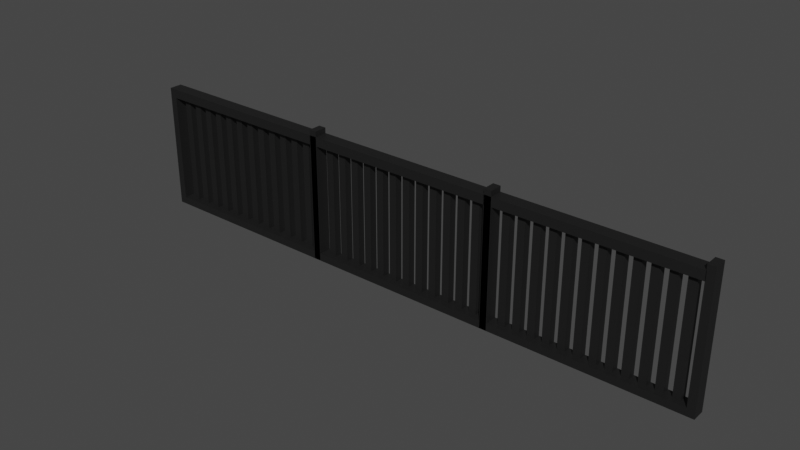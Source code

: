 # Source: Fence.blend  (saved by Blender 2.82.7; exported with 4.5.12 LTS)
import bpy
from mathutils import Matrix  # noqa: F401  (used for matrix-valued properties, if any)

bpy.ops.wm.read_factory_settings(use_empty=True)
scene = bpy.context.scene
scene.name = 'Scene'

# ---- collections
col_collection = bpy.data.collections.new('Collection'); scene.collection.children.link(col_collection)

# ---- materials (node trees are filled in below, after node groups)
mat_material_001 = bpy.data.materials.new('Material.001')
mat_material_001.use_transparent_shadow = False
mat_material_002 = bpy.data.materials.new('Material.002')
mat_material_002.use_transparent_shadow = False
mat_material_003 = bpy.data.materials.new('Material.003')
mat_material_003.use_transparent_shadow = False

# ---- material node trees
mat_material_001.use_nodes = True; mat_material_001.node_tree.nodes.clear()
_N = mat_material_001.node_tree.nodes; _L = mat_material_001.node_tree.links
n0 = _N.new('ShaderNodeOutputMaterial'); n0.name = 'Material Output'; n0.location = (300, 300)
n1 = _N.new('ShaderNodeBsdfPrincipled'); n1.name = 'Principled BSDF'; n1.location = (10, 300)
n1.distribution = 'GGX'
n1.subsurface_method = 'BURLEY'
n1.inputs[0].default_value = (0.01739, 0.01739, 0.01739, 1.0)
n1.inputs[1].default_value = 0.35
n1.inputs[3].default_value = 1.45
n1.inputs[27].default_value = (0.0, 0.0, 0.0, 1.0)
n1.inputs[28].default_value = 1.0
_L.new(n1.outputs[0], n0.inputs[0])
n0.is_active_output = True
mat_material_002.use_nodes = True; mat_material_002.node_tree.nodes.clear()
_N = mat_material_002.node_tree.nodes; _L = mat_material_002.node_tree.links
n0 = _N.new('ShaderNodeOutputMaterial'); n0.name = 'Material Output'; n0.location = (300, 300)
n1 = _N.new('ShaderNodeBsdfPrincipled'); n1.name = 'Principled BSDF'; n1.location = (10, 300)
n1.distribution = 'GGX'
n1.subsurface_method = 'BURLEY'
n1.inputs[0].default_value = (0.01739, 0.01739, 0.01739, 1.0)
n1.inputs[1].default_value = 0.35
n1.inputs[3].default_value = 1.45
n1.inputs[27].default_value = (0.0, 0.0, 0.0, 1.0)
n1.inputs[28].default_value = 1.0
_L.new(n1.outputs[0], n0.inputs[0])
n0.is_active_output = True
mat_material_003.use_nodes = True; mat_material_003.node_tree.nodes.clear()
_N = mat_material_003.node_tree.nodes; _L = mat_material_003.node_tree.links
n0 = _N.new('ShaderNodeOutputMaterial'); n0.name = 'Material Output'; n0.location = (300, 300)
n1 = _N.new('ShaderNodeBsdfPrincipled'); n1.name = 'Principled BSDF'; n1.location = (10, 300)
n1.distribution = 'GGX'
n1.subsurface_method = 'BURLEY'
n1.inputs[0].default_value = (0.01739, 0.01739, 0.01739, 1.0)
n1.inputs[1].default_value = 0.35
n1.inputs[3].default_value = 1.45
n1.inputs[27].default_value = (0.0, 0.0, 0.0, 1.0)
n1.inputs[28].default_value = 1.0
_L.new(n1.outputs[0], n0.inputs[0])
n0.is_active_output = True

# ---- world
world_world = bpy.data.worlds.new('World'); scene.world = world_world
world_world.use_nodes = True; world_world.node_tree.nodes.clear()
_N = world_world.node_tree.nodes; _L = world_world.node_tree.links
n0 = _N.new('ShaderNodeOutputWorld'); n0.name = 'World Output'; n0.location = (300, 300)
n1 = _N.new('ShaderNodeBackground'); n1.name = 'Background'; n1.location = (10, 300)
n1.inputs[0].default_value = (0.05088, 0.05088, 0.05088, 1.0)
_L.new(n1.outputs[0], n0.inputs[0])
n0.is_active_output = True
world_world.color = (0.05088, 0.05088, 0.05088)
world_world.use_sun_shadow = False
world_world.sun_shadow_jitter_overblur = 0.0

# ---- meshes
me_cube_001 = bpy.data.meshes.new('Cube.001')
me_cube_001.from_pydata([(-1.0, -1.0, -1.0), (-1.0, -1.0, 1.0), (-1.0, 1.0, -1.0), (-1.0, 1.0, 1.0), (1.0, -1.0, -1.0), (1.0, -1.0, 1.0), (1.0, 1.0, -1.0), (1.0, 1.0, 1.0), (0.9259, 1.0, -1.0), (0.8519, 1.0, -1.0), (0.7778, 1.0, -1.0), (0.7037, 1.0, -1.0), (0.6296, 1.0, -1.0), (0.5556, 1.0, -1.0), (0.4815, 1.0, -1.0), (0.4074, 1.0, -1.0), (0.3333, 1.0, -1.0), (0.2593, 1.0, -1.0), (0.1852, 1.0, -1.0), (0.1111, 1.0, -1.0), (0.03704, 1.0, -1.0), (-0.03704, 1.0, -1.0), (-0.1111, 1.0, -1.0), (-0.1852, 1.0, -1.0), (-0.2593, 1.0, -1.0), (-0.3333, 1.0, -1.0), (-0.4074, 1.0, -1.0), (-0.4815, 1.0, -1.0), (-0.5556, 1.0, -1.0), (-0.6296, 1.0, -1.0), (-0.7037, 1.0, -1.0), (-0.7778, 1.0, -1.0), (-0.8519, 1.0, -1.0), (-0.9259, 1.0, -1.0), (-0.9259, 1.0, 1.0), (-0.8519, 1.0, 1.0), (-0.7778, 1.0, 1.0), (-0.7037, 1.0, 1.0), (-0.6296, 1.0, 1.0), (-0.5556, 1.0, 1.0), (-0.4815, 1.0, 1.0), (-0.4074, 1.0, 1.0), (-0.3333, 1.0, 1.0), (-0.2593, 1.0, 1.0), (-0.1852, 1.0, 1.0), (-0.1111, 1.0, 1.0), (-0.03704, 1.0, 1.0), (0.03704, 1.0, 1.0), (0.1111, 1.0, 1.0), (0.1852, 1.0, 1.0), (0.2593, 1.0, 1.0), (0.3333, 1.0, 1.0), (0.4074, 1.0, 1.0), (0.4815, 1.0, 1.0), (0.5556, 1.0, 1.0), (0.6296, 1.0, 1.0), (0.7037, 1.0, 1.0), (0.7778, 1.0, 1.0), (0.8519, 1.0, 1.0), (0.9259, 1.0, 1.0), (-0.9259, -1.0, -1.0), (-0.8519, -1.0, -1.0), (-0.7778, -1.0, -1.0), (-0.7037, -1.0, -1.0), (-0.6296, -1.0, -1.0), (-0.5556, -1.0, -1.0), (-0.4815, -1.0, -1.0), (-0.4074, -1.0, -1.0), (-0.3333, -1.0, -1.0), (-0.2593, -1.0, -1.0), (-0.1852, -1.0, -1.0), (-0.1111, -1.0, -1.0), (-0.03704, -1.0, -1.0), (0.03704, -1.0, -1.0), (0.1111, -1.0, -1.0), (0.1852, -1.0, -1.0), (0.2593, -1.0, -1.0), (0.3333, -1.0, -1.0), (0.4074, -1.0, -1.0), (0.4815, -1.0, -1.0), (0.5556, -1.0, -1.0), (0.6296, -1.0, -1.0), (0.7037, -1.0, -1.0), (0.7778, -1.0, -1.0), (0.8519, -1.0, -1.0), (0.9259, -1.0, -1.0), (0.9259, -1.0, 1.0), (0.8519, -1.0, 1.0), (0.7778, -1.0, 1.0), (0.7037, -1.0, 1.0), (0.6296, -1.0, 1.0), (0.5556, -1.0, 1.0), (0.4815, -1.0, 1.0), (0.4074, -1.0, 1.0), (0.3333, -1.0, 1.0), (0.2593, -1.0, 1.0), (0.1852, -1.0, 1.0), (0.1111, -1.0, 1.0), (0.03704, -1.0, 1.0), (-0.03704, -1.0, 1.0), (-0.1111, -1.0, 1.0), (-0.1852, -1.0, 1.0), (-0.2593, -1.0, 1.0), (-0.3333, -1.0, 1.0), (-0.4074, -1.0, 1.0), (-0.4815, -1.0, 1.0), (-0.5556, -1.0, 1.0), (-0.6296, -1.0, 1.0), (-0.7037, -1.0, 1.0), (-0.7778, -1.0, 1.0), (-0.8519, -1.0, 1.0), (-0.9259, -1.0, 1.0), (-1.0, -1.0, 30.39), (-1.0, 1.0, 30.39), (0.9259, 1.0, 30.39), (1.0, 1.0, 30.39), (1.0, -1.0, 30.39), (-0.9259, -1.0, 30.39), (-0.9259, 1.0, 30.39), (-0.8519, 1.0, 30.39), (-0.7778, 1.0, 30.39), (-0.7037, 1.0, 30.39), (-0.6296, 1.0, 30.39), (-0.5556, 1.0, 30.39), (-0.4815, 1.0, 30.39), (-0.4074, 1.0, 30.39), (-0.3333, 1.0, 30.39), (-0.2593, 1.0, 30.39), (-0.1852, 1.0, 30.39), (-0.1111, 1.0, 30.39), (-0.03704, 1.0, 30.39), (0.03704, 1.0, 30.39), (0.1111, 1.0, 30.39), (0.1852, 1.0, 30.39), (0.2593, 1.0, 30.39), (0.3333, 1.0, 30.39), (0.4074, 1.0, 30.39), (0.4815, 1.0, 30.39), (0.5556, 1.0, 30.39), (0.6296, 1.0, 30.39), (0.7037, 1.0, 30.39), (0.7778, 1.0, 30.39), (0.8519, 1.0, 30.39), (0.9259, -1.0, 30.39), (0.8519, -1.0, 30.39), (0.7778, -1.0, 30.39), (0.7037, -1.0, 30.39), (0.6296, -1.0, 30.39), (0.5556, -1.0, 30.39), (0.4815, -1.0, 30.39), (0.4074, -1.0, 30.39), (0.3333, -1.0, 30.39), (0.2593, -1.0, 30.39), (0.1852, -1.0, 30.39), (0.1111, -1.0, 30.39), (0.03704, -1.0, 30.39), (-0.03704, -1.0, 30.39), (-0.1111, -1.0, 30.39), (-0.1852, -1.0, 30.39), (-0.2593, -1.0, 30.39), (-0.3333, -1.0, 30.39), (-0.4074, -1.0, 30.39), (-0.4815, -1.0, 30.39), (-0.5556, -1.0, 30.39), (-0.6296, -1.0, 30.39), (-0.7037, -1.0, 30.39), (-0.7778, -1.0, 30.39), (-0.8519, -1.0, 30.39), (-1.0, -1.0, 32.83), (-1.0, 1.0, 32.83), (-0.9259, -1.0, 32.83), (-0.9259, 1.0, 32.83), (0.9295, 1.0, 30.39), (0.9295, -1.0, 30.39), (0.9295, 1.0, 32.83), (0.9295, -1.0, 32.83), (0.9259, 1.0, 34.26), (1.0, 1.0, 34.26), (1.0, -1.0, 34.26), (0.9259, -1.0, 34.26), (-1.0, -2.433, -1.0), (-1.0, -2.433, 1.0), (1.0, -2.433, 1.0), (1.0, -2.433, -1.0), (0.9259, -2.433, -1.0), (-0.9259, -2.433, 1.0), (-0.9259, -2.433, -1.0), (-0.8519, -2.433, -1.0), (-0.7778, -2.433, -1.0), (-0.7037, -2.433, -1.0), (-0.6296, -2.433, -1.0), (-0.5556, -2.433, -1.0), (-0.4815, -2.433, -1.0), (-0.4074, -2.433, -1.0), (-0.3333, -2.433, -1.0), (-0.2593, -2.433, -1.0), (-0.1852, -2.433, -1.0), (-0.1111, -2.433, -1.0), (-0.03704, -2.433, -1.0), (0.03704, -2.433, -1.0), (0.1111, -2.433, -1.0), (0.1852, -2.433, -1.0), (0.2593, -2.433, -1.0), (0.3333, -2.433, -1.0), (0.4074, -2.433, -1.0), (0.4815, -2.433, -1.0), (0.5556, -2.433, -1.0), (0.6296, -2.433, -1.0), (0.7037, -2.433, -1.0), (0.7778, -2.433, -1.0), (0.8519, -2.433, -1.0), (0.9259, -2.433, 1.0), (0.8519, -2.433, 1.0), (0.7778, -2.433, 1.0), (0.7037, -2.433, 1.0), (0.6296, -2.433, 1.0), (0.5556, -2.433, 1.0), (0.4815, -2.433, 1.0), (0.4074, -2.433, 1.0), (0.3333, -2.433, 1.0), (0.2593, -2.433, 1.0), (0.1852, -2.433, 1.0), (0.1111, -2.433, 1.0), (0.03704, -2.433, 1.0), (-0.03704, -2.433, 1.0), (-0.1111, -2.433, 1.0), (-0.1852, -2.433, 1.0), (-0.2593, -2.433, 1.0), (-0.3333, -2.433, 1.0), (-0.4074, -2.433, 1.0), (-0.4815, -2.433, 1.0), (-0.5556, -2.433, 1.0), (-0.6296, -2.433, 1.0), (-0.7037, -2.433, 1.0), (-0.7778, -2.433, 1.0), (-0.8519, -2.433, 1.0), (-0.9259, -2.433, 30.39), (-1.0, -2.433, 30.39), (1.0, -2.433, 30.39), (0.9259, -2.433, 30.39), (-0.9259, -2.433, 32.83), (-1.0, -2.433, 32.83), (0.9295, -2.433, 32.83), (0.9295, -2.433, 30.39), (1.0, -2.433, 34.26), (0.9259, -2.433, 34.26)], [], [(0, 1, 3, 2), (8, 59, 7, 6), (6, 7, 5, 4), (170, 168, 241, 240), (8, 6, 4, 85), (5, 7, 115, 116), (109, 36, 120, 166), (59, 58, 87, 86), (56, 55, 139, 140), (57, 56, 89, 88), (108, 107, 164, 165), (55, 54, 91, 90), (37, 108, 165, 121), (53, 52, 93, 92), (107, 38, 122, 164), (51, 50, 95, 94), (54, 53, 137, 138), (49, 48, 97, 96), (106, 105, 162, 163), (47, 46, 99, 98), (39, 106, 163, 123), (45, 44, 101, 100), (7, 59, 114, 115), (43, 42, 103, 102), (105, 40, 124, 162), (41, 40, 105, 104), (52, 51, 135, 136), (39, 38, 107, 106), (104, 103, 160, 161), (37, 36, 109, 108), (41, 104, 161, 125), (35, 34, 111, 110), (2, 33, 60, 0), (33, 32, 61, 60), (32, 31, 62, 61), (31, 30, 63, 62), (30, 29, 64, 63), (29, 28, 65, 64), (28, 27, 66, 65), (27, 26, 67, 66), (26, 25, 68, 67), (25, 24, 69, 68), (24, 23, 70, 69), (23, 22, 71, 70), (22, 21, 72, 71), (21, 20, 73, 72), (20, 19, 74, 73), (19, 18, 75, 74), (18, 17, 76, 75), (17, 16, 77, 76), (16, 15, 78, 77), (15, 14, 79, 78), (14, 13, 80, 79), (13, 12, 81, 80), (12, 11, 82, 81), (11, 10, 83, 82), (10, 9, 84, 83), (9, 8, 85, 84), (92, 93, 218, 217), (65, 66, 192, 191), (91, 92, 217, 216), (143, 86, 211, 239), (64, 65, 191, 190), (90, 91, 216, 215), (112, 1, 181, 237), (63, 64, 190, 189), (89, 90, 215, 214), (111, 117, 236, 185), (62, 63, 189, 188), (88, 89, 214, 213), (116, 178, 244, 238), (61, 62, 188, 187), (87, 88, 213, 212), (179, 143, 239, 245), (60, 61, 187, 186), (86, 87, 212, 211), (0, 60, 186, 180), (84, 85, 184, 210), (110, 111, 185, 235), (85, 4, 183, 184), (83, 84, 210, 209), (178, 179, 245, 244), (109, 110, 235, 234), (4, 5, 182, 183), (2, 3, 34, 33), (33, 34, 35, 32), (32, 35, 36, 31), (31, 36, 37, 30), (30, 37, 38, 29), (29, 38, 39, 28), (28, 39, 40, 27), (27, 40, 41, 26), (26, 41, 42, 25), (25, 42, 43, 24), (24, 43, 44, 23), (23, 44, 45, 22), (22, 45, 46, 21), (21, 46, 47, 20), (20, 47, 48, 19), (19, 48, 49, 18), (18, 49, 50, 17), (17, 50, 51, 16), (16, 51, 52, 15), (15, 52, 53, 14), (14, 53, 54, 13), (13, 54, 55, 12), (12, 55, 56, 11), (11, 56, 57, 10), (10, 57, 58, 9), (9, 58, 59, 8), (113, 112, 168, 169), (115, 114, 176, 177), (142, 141, 145, 144), (140, 139, 147, 146), (138, 137, 149, 148), (136, 135, 151, 150), (134, 133, 153, 152), (132, 131, 155, 154), (130, 129, 157, 156), (128, 127, 159, 158), (126, 125, 161, 160), (124, 123, 163, 162), (122, 121, 165, 164), (120, 119, 167, 166), (35, 110, 167, 119), (110, 109, 166, 167), (58, 57, 141, 142), (111, 34, 118, 117), (5, 116, 238, 182), (59, 86, 143, 114), (82, 83, 209, 208), (34, 3, 113, 118), (87, 58, 142, 144), (57, 88, 145, 141), (88, 87, 144, 145), (36, 35, 119, 120), (89, 56, 140, 146), (55, 90, 147, 139), (90, 89, 146, 147), (38, 37, 121, 122), (91, 54, 138, 148), (53, 92, 149, 137), (92, 91, 148, 149), (40, 39, 123, 124), (93, 52, 136, 150), (51, 94, 151, 135), (94, 93, 150, 151), (42, 41, 125, 126), (95, 50, 134, 152), (49, 96, 153, 133), (96, 95, 152, 153), (44, 43, 127, 128), (97, 48, 132, 154), (47, 98, 155, 131), (98, 97, 154, 155), (46, 45, 129, 130), (99, 46, 130, 156), (45, 100, 157, 129), (100, 99, 156, 157), (48, 47, 131, 132), (101, 44, 128, 158), (43, 102, 159, 127), (102, 101, 158, 159), (50, 49, 133, 134), (103, 42, 126, 160), (3, 1, 112, 113), (171, 169, 168, 170), (117, 118, 172, 173), (108, 109, 234, 233), (118, 113, 169, 171), (173, 172, 174, 175), (81, 82, 208, 207), (171, 170, 175, 174), (118, 171, 174, 172), (177, 176, 179, 178), (114, 143, 179, 176), (107, 108, 233, 232), (116, 115, 177, 178), (186, 185, 181, 180), (183, 182, 211, 184), (184, 211, 212, 210), (210, 212, 213, 209), (209, 213, 214, 208), (208, 214, 215, 207), (207, 215, 216, 206), (206, 216, 217, 205), (205, 217, 218, 204), (204, 218, 219, 203), (203, 219, 220, 202), (202, 220, 221, 201), (201, 221, 222, 200), (200, 222, 223, 199), (199, 223, 224, 198), (198, 224, 225, 197), (197, 225, 226, 196), (196, 226, 227, 195), (195, 227, 228, 194), (194, 228, 229, 193), (193, 229, 230, 192), (192, 230, 231, 191), (191, 231, 232, 190), (190, 232, 233, 189), (189, 233, 234, 188), (188, 234, 235, 187), (187, 235, 185, 186), (181, 185, 236, 237), (211, 182, 238, 239), (237, 236, 240, 241), (240, 236, 243, 242), (239, 238, 244, 245), (66, 67, 193, 192), (93, 94, 219, 218), (67, 68, 194, 193), (94, 95, 220, 219), (68, 69, 195, 194), (95, 96, 221, 220), (168, 112, 237, 241), (69, 70, 196, 195), (96, 97, 222, 221), (70, 71, 197, 196), (97, 98, 223, 222), (71, 72, 198, 197), (98, 99, 224, 223), (72, 73, 199, 198), (99, 100, 225, 224), (73, 74, 200, 199), (100, 101, 226, 225), (74, 75, 201, 200), (1, 0, 180, 181), (101, 102, 227, 226), (75, 76, 202, 201), (102, 103, 228, 227), (173, 175, 242, 243), (76, 77, 203, 202), (103, 104, 229, 228), (77, 78, 204, 203), (104, 105, 230, 229), (117, 173, 243, 236), (78, 79, 205, 204), (105, 106, 231, 230), (175, 170, 240, 242), (79, 80, 206, 205), (106, 107, 232, 231), (80, 81, 207, 206)])
_uv = me_cube_001.uv_layers.new(name='UVMap')
_uv.uv.foreach_set('vector', [0.375, 0.0, 0.625, 0.0, 0.625, 0.25, 0.375, 0.25, 0.375, 0.4907, 0.625, 0.4907, 0.625, 0.5, 0.375, 0.5, 0.375, 0.5, 0.625, 0.5, 0.625, 0.75, 0.375, 0.75, 0.8657, 0.75, 0.875, 0.75, 0.875, 0.75, 0.8657, 0.75, 0.3657, 0.5, 0.375, 0.5, 0.375, 0.75, 0.3657, 0.75, 0.625, 0.75, 0.625, 0.5, 0.625, 0.5, 0.625, 0.75, 0.8472, 0.75, 0.8472, 0.5, 0.8472, 0.5, 0.8472, 0.75, 0.6343, 0.5, 0.6435, 0.5, 0.6435, 0.75, 0.6343, 0.75, 0.625, 0.463, 0.625, 0.4537, 0.625, 0.4537, 0.625, 0.463, 0.6528, 0.5, 0.662, 0.5, 0.662, 0.75, 0.6528, 0.75, 0.625, 0.963, 0.625, 0.9537, 0.625, 0.9537, 0.625, 0.963, 0.6713, 0.5, 0.6806, 0.5, 0.6806, 0.75, 0.6713, 0.75, 0.838, 0.5, 0.838, 0.75, 0.838, 0.75, 0.838, 0.5, 0.6898, 0.5, 0.6991, 0.5, 0.6991, 0.75, 0.6898, 0.75, 0.8287, 0.75, 0.8287, 0.5, 0.8287, 0.5, 0.8287, 0.75, 0.7083, 0.5, 0.7176, 0.5, 0.7176, 0.75, 0.7083, 0.75, 0.625, 0.4444, 0.625, 0.4352, 0.625, 0.4352, 0.625, 0.4444, 0.7269, 0.5, 0.7361, 0.5, 0.7361, 0.75, 0.7269, 0.75, 0.625, 0.9444, 0.625, 0.9352, 0.625, 0.9352, 0.625, 0.9444, 0.7454, 0.5, 0.7546, 0.5, 0.7546, 0.75, 0.7454, 0.75, 0.8194, 0.5, 0.8194, 0.75, 0.8194, 0.75, 0.8194, 0.5, 0.7639, 0.5, 0.7731, 0.5, 0.7731, 0.75, 0.7639, 0.75, 0.625, 0.5, 0.625, 0.4907, 0.625, 0.4907, 0.625, 0.5, 0.7824, 0.5, 0.7917, 0.5, 0.7917, 0.75, 0.7824, 0.75, 0.8102, 0.75, 0.8102, 0.5, 0.8102, 0.5, 0.8102, 0.75, 0.8009, 0.5, 0.8102, 0.5, 0.8102, 0.75, 0.8009, 0.75, 0.625, 0.4259, 0.625, 0.4167, 0.625, 0.4167, 0.625, 0.4259, 0.8194, 0.5, 0.8287, 0.5, 0.8287, 0.75, 0.8194, 0.75, 0.625, 0.9259, 0.625, 0.9167, 0.625, 0.9167, 0.625, 0.9259, 0.838, 0.5, 0.8472, 0.5, 0.8472, 0.75, 0.838, 0.75, 0.8009, 0.5, 0.8009, 0.75, 0.8009, 0.75, 0.8009, 0.5, 0.8565, 0.5, 0.8657, 0.5, 0.8657, 0.75, 0.8565, 0.75, 0.125, 0.5, 0.1343, 0.5, 0.1343, 0.75, 0.125, 0.75, 0.1343, 0.5, 0.1435, 0.5, 0.1435, 0.75, 0.1343, 0.75, 0.1435, 0.5, 0.1528, 0.5, 0.1528, 0.75, 0.1435, 0.75, 0.1528, 0.5, 0.162, 0.5, 0.162, 0.75, 0.1528, 0.75, 0.162, 0.5, 0.1713, 0.5, 0.1713, 0.75, 0.162, 0.75, 0.1713, 0.5, 0.1806, 0.5, 0.1806, 0.75, 0.1713, 0.75, 0.1806, 0.5, 0.1898, 0.5, 0.1898, 0.75, 0.1806, 0.75, 0.1898, 0.5, 0.1991, 0.5, 0.1991, 0.75, 0.1898, 0.75, 0.1991, 0.5, 0.2083, 0.5, 0.2083, 0.75, 0.1991, 0.75, 0.2083, 0.5, 0.2176, 0.5, 0.2176, 0.75, 0.2083, 0.75, 0.2176, 0.5, 0.2269, 0.5, 0.2269, 0.75, 0.2176, 0.75, 0.2269, 0.5, 0.2361, 0.5, 0.2361, 0.75, 0.2269, 0.75, 0.2361, 0.5, 0.2454, 0.5, 0.2454, 0.75, 0.2361, 0.75, 0.2454, 0.5, 0.2546, 0.5, 0.2546, 0.75, 0.2454, 0.75, 0.2546, 0.5, 0.2639, 0.5, 0.2639, 0.75, 0.2546, 0.75, 0.2639, 0.5, 0.2731, 0.5, 0.2731, 0.75, 0.2639, 0.75, 0.2731, 0.5, 0.2824, 0.5, 0.2824, 0.75, 0.2731, 0.75, 0.2824, 0.5, 0.2917, 0.5, 0.2917, 0.75, 0.2824, 0.75, 0.2917, 0.5, 0.3009, 0.5, 0.3009, 0.75, 0.2917, 0.75, 0.3009, 0.5, 0.3102, 0.5, 0.3102, 0.75, 0.3009, 0.75, 0.3102, 0.5, 0.3194, 0.5, 0.3194, 0.75, 0.3102, 0.75, 0.3194, 0.5, 0.3287, 0.5, 0.3287, 0.75, 0.3194, 0.75, 0.3287, 0.5, 0.338, 0.5, 0.338, 0.75, 0.3287, 0.75, 0.338, 0.5, 0.3472, 0.5, 0.3472, 0.75, 0.338, 0.75, 0.3472, 0.5, 0.3565, 0.5, 0.3565, 0.75, 0.3472, 0.75, 0.3565, 0.5, 0.3657, 0.5, 0.3657, 0.75, 0.3565, 0.75, 0.6898, 0.75, 0.6991, 0.75, 0.6991, 0.75, 0.6898, 0.75, 0.1806, 0.75, 0.1898, 0.75, 0.1898, 0.75, 0.1806, 0.75, 0.625, 0.8056, 0.625, 0.8148, 0.625, 0.8148, 0.625, 0.8056, 0.6343, 0.75, 0.6343, 0.75, 0.6343, 0.75, 0.6343, 0.75, 0.1713, 0.75, 0.1806, 0.75, 0.1806, 0.75, 0.1713, 0.75, 0.6713, 0.75, 0.6806, 0.75, 0.6806, 0.75, 0.6713, 0.75, 0.625, 0.0, 0.625, 0.0, 0.625, 0.0, 0.625, 0.0, 0.162, 0.75, 0.1713, 0.75, 0.1713, 0.75, 0.162, 0.75, 0.625, 0.787, 0.625, 0.7963, 0.625, 0.7963, 0.625, 0.787, 0.8657, 0.75, 0.8657, 0.75, 0.8657, 0.75, 0.8657, 0.75, 0.1528, 0.75, 0.162, 0.75, 0.162, 0.75, 0.1528, 0.75, 0.6528, 0.75, 0.662, 0.75, 0.662, 0.75, 0.6528, 0.75, 0.625, 0.75, 0.625, 0.75, 0.625, 0.75, 0.625, 0.75, 0.1435, 0.75, 0.1528, 0.75, 0.1528, 0.75, 0.1435, 0.75, 0.625, 0.7685, 0.625, 0.7778, 0.625, 0.7778, 0.625, 0.7685, 0.6343, 0.75, 0.6343, 0.75, 0.6343, 0.75, 0.6343, 0.75, 0.1343, 0.75, 0.1435, 0.75, 0.1435, 0.75, 0.1343, 0.75, 0.6343, 0.75, 0.6435, 0.75, 0.6435, 0.75, 0.6343, 0.75, 0.125, 0.75, 0.1343, 0.75, 0.1343, 0.75, 0.125, 0.75, 0.3565, 0.75, 0.3657, 0.75, 0.3657, 0.75, 0.3565, 0.75, 0.8565, 0.75, 0.8657, 0.75, 0.8657, 0.75, 0.8565, 0.75, 0.3657, 0.75, 0.375, 0.75, 0.375, 0.75, 0.3657, 0.75, 0.3472, 0.75, 0.3565, 0.75, 0.3565, 0.75, 0.3472, 0.75, 0.625, 0.75, 0.6343, 0.75, 0.6343, 0.75, 0.625, 0.75, 0.625, 0.9722, 0.625, 0.9815, 0.625, 0.9815, 0.625, 0.9722, 0.375, 0.75, 0.625, 0.75, 0.625, 0.75, 0.375, 0.75, 0.375, 0.25, 0.625, 0.25, 0.625, 0.2593, 0.375, 0.2593, 0.375, 0.2593, 0.625, 0.2593, 0.625, 0.2685, 0.375, 0.2685, 0.375, 0.2685, 0.625, 0.2685, 0.625, 0.2778, 0.375, 0.2778, 0.375, 0.2778, 0.625, 0.2778, 0.625, 0.287, 0.375, 0.287, 0.375, 0.287, 0.625, 0.287, 0.625, 0.2963, 0.375, 0.2963, 0.375, 0.2963, 0.625, 0.2963, 0.625, 0.3056, 0.375, 0.3056, 0.375, 0.3056, 0.625, 0.3056, 0.625, 0.3148, 0.375, 0.3148, 0.375, 0.3148, 0.625, 0.3148, 0.625, 0.3241, 0.375, 0.3241, 0.375, 0.3241, 0.625, 0.3241, 0.625, 0.3333, 0.375, 0.3333, 0.375, 0.3333, 0.625, 0.3333, 0.625, 0.3426, 0.375, 0.3426, 0.375, 0.3426, 0.625, 0.3426, 0.625, 0.3519, 0.375, 0.3519, 0.375, 0.3519, 0.625, 0.3519, 0.625, 0.3611, 0.375, 0.3611, 0.375, 0.3611, 0.625, 0.3611, 0.625, 0.3704, 0.375, 0.3704, 0.375, 0.3704, 0.625, 0.3704, 0.625, 0.3796, 0.375, 0.3796, 0.375, 0.3796, 0.625, 0.3796, 0.625, 0.3889, 0.375, 0.3889, 0.375, 0.3889, 0.625, 0.3889, 0.625, 0.3981, 0.375, 0.3981, 0.375, 0.3981, 0.625, 0.3981, 0.625, 0.4074, 0.375, 0.4074, 0.375, 0.4074, 0.625, 0.4074, 0.625, 0.4167, 0.375, 0.4167, 0.375, 0.4167, 0.625, 0.4167, 0.625, 0.4259, 0.375, 0.4259, 0.375, 0.4259, 0.625, 0.4259, 0.625, 0.4352, 0.375, 0.4352, 0.375, 0.4352, 0.625, 0.4352, 0.625, 0.4444, 0.375, 0.4444, 0.375, 0.4444, 0.625, 0.4444, 0.625, 0.4537, 0.375, 0.4537, 0.375, 0.4537, 0.625, 0.4537, 0.625, 0.463, 0.375, 0.463, 0.375, 0.463, 0.625, 0.463, 0.625, 0.4722, 0.375, 0.4722, 0.375, 0.4722, 0.625, 0.4722, 0.625, 0.4815, 0.375, 0.4815, 0.375, 0.4815, 0.625, 0.4815, 0.625, 0.4907, 0.375, 0.4907, 0.625, 0.25, 0.625, 0.0, 0.625, 0.0, 0.625, 0.25, 0.625, 0.5, 0.625, 0.4907, 0.625, 0.4907, 0.625, 0.5, 0.6435, 0.5, 0.6528, 0.5, 0.6528, 0.75, 0.6435, 0.75, 0.662, 0.5, 0.6713, 0.5, 0.6713, 0.75, 0.662, 0.75, 0.6806, 0.5, 0.6898, 0.5, 0.6898, 0.75, 0.6806, 0.75, 0.6991, 0.5, 0.7083, 0.5, 0.7083, 0.75, 0.6991, 0.75, 0.7176, 0.5, 0.7269, 0.5, 0.7269, 0.75, 0.7176, 0.75, 0.7361, 0.5, 0.7454, 0.5, 0.7454, 0.75, 0.7361, 0.75, 0.7546, 0.5, 0.7639, 0.5, 0.7639, 0.75, 0.7546, 0.75, 0.7731, 0.5, 0.7824, 0.5, 0.7824, 0.75, 0.7731, 0.75, 0.7917, 0.5, 0.8009, 0.5, 0.8009, 0.75, 0.7917, 0.75, 0.8102, 0.5, 0.8194, 0.5, 0.8194, 0.75, 0.8102, 0.75, 0.8287, 0.5, 0.838, 0.5, 0.838, 0.75, 0.8287, 0.75, 0.8472, 0.5, 0.8565, 0.5, 0.8565, 0.75, 0.8472, 0.75, 0.8565, 0.5, 0.8565, 0.75, 0.8565, 0.75, 0.8565, 0.5, 0.625, 0.9815, 0.625, 0.9722, 0.625, 0.9722, 0.625, 0.9815, 0.625, 0.4815, 0.625, 0.4722, 0.625, 0.4722, 0.625, 0.4815, 0.8657, 0.75, 0.8657, 0.5, 0.8657, 0.5, 0.8657, 0.75, 0.625, 0.75, 0.625, 0.75, 0.625, 0.75, 0.625, 0.75, 0.6343, 0.5, 0.6343, 0.75, 0.6343, 0.75, 0.6343, 0.5, 0.338, 0.75, 0.3472, 0.75, 0.3472, 0.75, 0.338, 0.75, 0.625, 0.2593, 0.625, 0.25, 0.625, 0.25, 0.625, 0.2593, 0.6435, 0.75, 0.6435, 0.5, 0.6435, 0.5, 0.6435, 0.75, 0.6528, 0.5, 0.6528, 0.75, 0.6528, 0.75, 0.6528, 0.5, 0.625, 0.7778, 0.625, 0.7685, 0.625, 0.7685, 0.625, 0.7778, 0.625, 0.2778, 0.625, 0.2685, 0.625, 0.2685, 0.625, 0.2778, 0.662, 0.75, 0.662, 0.5, 0.662, 0.5, 0.662, 0.75, 0.6713, 0.5, 0.6713, 0.75, 0.6713, 0.75, 0.6713, 0.5, 0.625, 0.7963, 0.625, 0.787, 0.625, 0.787, 0.625, 0.7963, 0.625, 0.2963, 0.625, 0.287, 0.625, 0.287, 0.625, 0.2963, 0.6806, 0.75, 0.6806, 0.5, 0.6806, 0.5, 0.6806, 0.75, 0.6898, 0.5, 0.6898, 0.75, 0.6898, 0.75, 0.6898, 0.5, 0.625, 0.8148, 0.625, 0.8056, 0.625, 0.8056, 0.625, 0.8148, 0.625, 0.3148, 0.625, 0.3056, 0.625, 0.3056, 0.625, 0.3148, 0.6991, 0.75, 0.6991, 0.5, 0.6991, 0.5, 0.6991, 0.75, 0.7083, 0.5, 0.7083, 0.75, 0.7083, 0.75, 0.7083, 0.5, 0.625, 0.8333, 0.625, 0.8241, 0.625, 0.8241, 0.625, 0.8333, 0.625, 0.3333, 0.625, 0.3241, 0.625, 0.3241, 0.625, 0.3333, 0.7176, 0.75, 0.7176, 0.5, 0.7176, 0.5, 0.7176, 0.75, 0.7269, 0.5, 0.7269, 0.75, 0.7269, 0.75, 0.7269, 0.5, 0.625, 0.8519, 0.625, 0.8426, 0.625, 0.8426, 0.625, 0.8519, 0.625, 0.3519, 0.625, 0.3426, 0.625, 0.3426, 0.625, 0.3519, 0.7361, 0.75, 0.7361, 0.5, 0.7361, 0.5, 0.7361, 0.75, 0.7454, 0.5, 0.7454, 0.75, 0.7454, 0.75, 0.7454, 0.5, 0.625, 0.8704, 0.625, 0.8611, 0.625, 0.8611, 0.625, 0.8704, 0.625, 0.3704, 0.625, 0.3611, 0.625, 0.3611, 0.625, 0.3704, 0.7546, 0.75, 0.7546, 0.5, 0.7546, 0.5, 0.7546, 0.75, 0.7639, 0.5, 0.7639, 0.75, 0.7639, 0.75, 0.7639, 0.5, 0.625, 0.8889, 0.625, 0.8796, 0.625, 0.8796, 0.625, 0.8889, 0.625, 0.3889, 0.625, 0.3796, 0.625, 0.3796, 0.625, 0.3889, 0.7731, 0.75, 0.7731, 0.5, 0.7731, 0.5, 0.7731, 0.75, 0.7824, 0.5, 0.7824, 0.75, 0.7824, 0.75, 0.7824, 0.5, 0.625, 0.9074, 0.625, 0.8981, 0.625, 0.8981, 0.625, 0.9074, 0.625, 0.4074, 0.625, 0.3981, 0.625, 0.3981, 0.625, 0.4074, 0.7917, 0.75, 0.7917, 0.5, 0.7917, 0.5, 0.7917, 0.75, 0.625, 0.25, 0.625, 0.0, 0.625, 0.0, 0.625, 0.25, 0.8657, 0.5, 0.875, 0.5, 0.875, 0.75, 0.8657, 0.75, 0.8657, 0.75, 0.8657, 0.5, 0.8657, 0.5, 0.8657, 0.75, 0.838, 0.75, 0.8472, 0.75, 0.8472, 0.75, 0.838, 0.75, 0.625, 0.2593, 0.625, 0.25, 0.625, 0.25, 0.625, 0.2593, 0.8657, 0.75, 0.8657, 0.5, 0.8657, 0.5, 0.8657, 0.75, 0.3287, 0.75, 0.338, 0.75, 0.338, 0.75, 0.3287, 0.75, 0.8657, 0.5, 0.8657, 0.75, 0.8657, 0.75, 0.8657, 0.5, 0.625, 0.2593, 0.625, 0.2593, 0.625, 0.2593, 0.625, 0.2593, 0.625, 0.5, 0.6343, 0.5, 0.6343, 0.75, 0.625, 0.75, 0.6343, 0.5, 0.6343, 0.75, 0.6343, 0.75, 0.6343, 0.5, 0.625, 0.9537, 0.625, 0.963, 0.625, 0.963, 0.625, 0.9537, 0.625, 0.75, 0.625, 0.5, 0.625, 0.5, 0.625, 0.75, 0.375, 0.9907, 0.625, 0.9907, 0.625, 1.0, 0.375, 1.0, 0.375, 0.75, 0.625, 0.75, 0.625, 0.7593, 0.375, 0.7593, 0.375, 0.7593, 0.625, 0.7593, 0.625, 0.7685, 0.375, 0.7685, 0.375, 0.7685, 0.625, 0.7685, 0.625, 0.7778, 0.375, 0.7778, 0.375, 0.7778, 0.625, 0.7778, 0.625, 0.787, 0.375, 0.787, 0.375, 0.787, 0.625, 0.787, 0.625, 0.7963, 0.375, 0.7963, 0.375, 0.7963, 0.625, 0.7963, 0.625, 0.8056, 0.375, 0.8056, 0.375, 0.8056, 0.625, 0.8056, 0.625, 0.8148, 0.375, 0.8148, 0.375, 0.8148, 0.625, 0.8148, 0.625, 0.8241, 0.375, 0.8241, 0.375, 0.8241, 0.625, 0.8241, 0.625, 0.8333, 0.375, 0.8333, 0.375, 0.8333, 0.625, 0.8333, 0.625, 0.8426, 0.375, 0.8426, 0.375, 0.8426, 0.625, 0.8426, 0.625, 0.8519, 0.375, 0.8519, 0.375, 0.8519, 0.625, 0.8519, 0.625, 0.8611, 0.375, 0.8611, 0.375, 0.8611, 0.625, 0.8611, 0.625, 0.8704, 0.375, 0.8704, 0.375, 0.8704, 0.625, 0.8704, 0.625, 0.8796, 0.375, 0.8796, 0.375, 0.8796, 0.625, 0.8796, 0.625, 0.8889, 0.375, 0.8889, 0.375, 0.8889, 0.625, 0.8889, 0.625, 0.8981, 0.375, 0.8981, 0.375, 0.8981, 0.625, 0.8981, 0.625, 0.9074, 0.375, 0.9074, 0.375, 0.9074, 0.625, 0.9074, 0.625, 0.9167, 0.375, 0.9167, 0.375, 0.9167, 0.625, 0.9167, 0.625, 0.9259, 0.375, 0.9259, 0.375, 0.9259, 0.625, 0.9259, 0.625, 0.9352, 0.375, 0.9352, 0.375, 0.9352, 0.625, 0.9352, 0.625, 0.9444, 0.375, 0.9444, 0.375, 0.9444, 0.625, 0.9444, 0.625, 0.9537, 0.375, 0.9537, 0.375, 0.9537, 0.625, 0.9537, 0.625, 0.963, 0.375, 0.963, 0.375, 0.963, 0.625, 0.963, 0.625, 0.9722, 0.375, 0.9722, 0.375, 0.9722, 0.625, 0.9722, 0.625, 0.9815, 0.375, 0.9815, 0.375, 0.9815, 0.625, 0.9815, 0.625, 0.9907, 0.375, 0.9907, 0.625, 1.0, 0.625, 0.9907, 0.625, 0.9907, 0.625, 1.0, 0.625, 0.7593, 0.625, 0.75, 0.625, 0.75, 0.625, 0.7593, 0.625, 1.0, 0.625, 0.9907, 0.625, 0.9907, 0.625, 1.0, 0.625, 0.9907, 0.625, 0.9907, 0.625, 0.9907, 0.625, 0.9907, 0.625, 0.7593, 0.625, 0.75, 0.625, 0.75, 0.625, 0.7593, 0.1898, 0.75, 0.1991, 0.75, 0.1991, 0.75, 0.1898, 0.75, 0.625, 0.8241, 0.625, 0.8333, 0.625, 0.8333, 0.625, 0.8241, 0.1991, 0.75, 0.2083, 0.75, 0.2083, 0.75, 0.1991, 0.75, 0.7083, 0.75, 0.7176, 0.75, 0.7176, 0.75, 0.7083, 0.75, 0.2083, 0.75, 0.2176, 0.75, 0.2176, 0.75, 0.2083, 0.75, 0.625, 0.8426, 0.625, 0.8519, 0.625, 0.8519, 0.625, 0.8426, 0.625, 0.0, 0.625, 0.0, 0.625, 0.0, 0.625, 0.0, 0.2176, 0.75, 0.2269, 0.75, 0.2269, 0.75, 0.2176, 0.75, 0.7269, 0.75, 0.7361, 0.75, 0.7361, 0.75, 0.7269, 0.75, 0.2269, 0.75, 0.2361, 0.75, 0.2361, 0.75, 0.2269, 0.75, 0.625, 0.8611, 0.625, 0.8704, 0.625, 0.8704, 0.625, 0.8611, 0.2361, 0.75, 0.2454, 0.75, 0.2454, 0.75, 0.2361, 0.75, 0.7454, 0.75, 0.7546, 0.75, 0.7546, 0.75, 0.7454, 0.75, 0.2454, 0.75, 0.2546, 0.75, 0.2546, 0.75, 0.2454, 0.75, 0.625, 0.8796, 0.625, 0.8889, 0.625, 0.8889, 0.625, 0.8796, 0.2546, 0.75, 0.2639, 0.75, 0.2639, 0.75, 0.2546, 0.75, 0.7639, 0.75, 0.7731, 0.75, 0.7731, 0.75, 0.7639, 0.75, 0.2639, 0.75, 0.2731, 0.75, 0.2731, 0.75, 0.2639, 0.75, 0.625, 0.0, 0.375, 0.0, 0.375, 0.0, 0.625, 0.0, 0.625, 0.8981, 0.625, 0.9074, 0.625, 0.9074, 0.625, 0.8981, 0.2731, 0.75, 0.2824, 0.75, 0.2824, 0.75, 0.2731, 0.75, 0.7824, 0.75, 0.7917, 0.75, 0.7917, 0.75, 0.7824, 0.75, 0.8657, 0.75, 0.8657, 0.75, 0.8657, 0.75, 0.8657, 0.75, 0.2824, 0.75, 0.2917, 0.75, 0.2917, 0.75, 0.2824, 0.75, 0.625, 0.9167, 0.625, 0.9259, 0.625, 0.9259, 0.625, 0.9167, 0.2917, 0.75, 0.3009, 0.75, 0.3009, 0.75, 0.2917, 0.75, 0.8009, 0.75, 0.8102, 0.75, 0.8102, 0.75, 0.8009, 0.75, 0.8657, 0.75, 0.8657, 0.75, 0.8657, 0.75, 0.8657, 0.75, 0.3009, 0.75, 0.3102, 0.75, 0.3102, 0.75, 0.3009, 0.75, 0.625, 0.9352, 0.625, 0.9444, 0.625, 0.9444, 0.625, 0.9352, 0.8657, 0.75, 0.8657, 0.75, 0.8657, 0.75, 0.8657, 0.75, 0.3102, 0.75, 0.3194, 0.75, 0.3194, 0.75, 0.3102, 0.75, 0.8194, 0.75, 0.8287, 0.75, 0.8287, 0.75, 0.8194, 0.75, 0.3194, 0.75, 0.3287, 0.75, 0.3287, 0.75, 0.3194, 0.75])
me_cube_001.materials.append(mat_material_001)
me_cube_001.use_remesh_fix_poles = True
me_cube_001.use_remesh_preserve_attributes = False
me_cube_001.use_mirror_vertex_groups = False
me_cube_001.update()
me_cube_002 = bpy.data.meshes.new('Cube.002')
me_cube_002.from_pydata([(-1.0, -1.0, -1.0), (-1.0, -1.0, 1.0), (-1.0, 1.0, -1.0), (-1.0, 1.0, 1.0), (1.0, -1.0, -1.0), (1.0, -1.0, 1.0), (1.0, 1.0, -1.0), (1.0, 1.0, 1.0), (0.9259, 1.0, -1.0), (0.8519, 1.0, -1.0), (0.7778, 1.0, -1.0), (0.7037, 1.0, -1.0), (0.6296, 1.0, -1.0), (0.5556, 1.0, -1.0), (0.4815, 1.0, -1.0), (0.4074, 1.0, -1.0), (0.3333, 1.0, -1.0), (0.2593, 1.0, -1.0), (0.1852, 1.0, -1.0), (0.1111, 1.0, -1.0), (0.03704, 1.0, -1.0), (-0.03704, 1.0, -1.0), (-0.1111, 1.0, -1.0), (-0.1852, 1.0, -1.0), (-0.2593, 1.0, -1.0), (-0.3333, 1.0, -1.0), (-0.4074, 1.0, -1.0), (-0.4815, 1.0, -1.0), (-0.5556, 1.0, -1.0), (-0.6296, 1.0, -1.0), (-0.7037, 1.0, -1.0), (-0.7778, 1.0, -1.0), (-0.8519, 1.0, -1.0), (-0.9259, 1.0, -1.0), (-0.9259, 1.0, 1.0), (-0.8519, 1.0, 1.0), (-0.7778, 1.0, 1.0), (-0.7037, 1.0, 1.0), (-0.6296, 1.0, 1.0), (-0.5556, 1.0, 1.0), (-0.4815, 1.0, 1.0), (-0.4074, 1.0, 1.0), (-0.3333, 1.0, 1.0), (-0.2593, 1.0, 1.0), (-0.1852, 1.0, 1.0), (-0.1111, 1.0, 1.0), (-0.03704, 1.0, 1.0), (0.03704, 1.0, 1.0), (0.1111, 1.0, 1.0), (0.1852, 1.0, 1.0), (0.2593, 1.0, 1.0), (0.3333, 1.0, 1.0), (0.4074, 1.0, 1.0), (0.4815, 1.0, 1.0), (0.5556, 1.0, 1.0), (0.6296, 1.0, 1.0), (0.7037, 1.0, 1.0), (0.7778, 1.0, 1.0), (0.8519, 1.0, 1.0), (0.9259, 1.0, 1.0), (-0.9259, -1.0, -1.0), (-0.8519, -1.0, -1.0), (-0.7778, -1.0, -1.0), (-0.7037, -1.0, -1.0), (-0.6296, -1.0, -1.0), (-0.5556, -1.0, -1.0), (-0.4815, -1.0, -1.0), (-0.4074, -1.0, -1.0), (-0.3333, -1.0, -1.0), (-0.2593, -1.0, -1.0), (-0.1852, -1.0, -1.0), (-0.1111, -1.0, -1.0), (-0.03704, -1.0, -1.0), (0.03704, -1.0, -1.0), (0.1111, -1.0, -1.0), (0.1852, -1.0, -1.0), (0.2593, -1.0, -1.0), (0.3333, -1.0, -1.0), (0.4074, -1.0, -1.0), (0.4815, -1.0, -1.0), (0.5556, -1.0, -1.0), (0.6296, -1.0, -1.0), (0.7037, -1.0, -1.0), (0.7778, -1.0, -1.0), (0.8519, -1.0, -1.0), (0.9259, -1.0, -1.0), (0.9259, -1.0, 1.0), (0.8519, -1.0, 1.0), (0.7778, -1.0, 1.0), (0.7037, -1.0, 1.0), (0.6296, -1.0, 1.0), (0.5556, -1.0, 1.0), (0.4815, -1.0, 1.0), (0.4074, -1.0, 1.0), (0.3333, -1.0, 1.0), (0.2593, -1.0, 1.0), (0.1852, -1.0, 1.0), (0.1111, -1.0, 1.0), (0.03704, -1.0, 1.0), (-0.03704, -1.0, 1.0), (-0.1111, -1.0, 1.0), (-0.1852, -1.0, 1.0), (-0.2593, -1.0, 1.0), (-0.3333, -1.0, 1.0), (-0.4074, -1.0, 1.0), (-0.4815, -1.0, 1.0), (-0.5556, -1.0, 1.0), (-0.6296, -1.0, 1.0), (-0.7037, -1.0, 1.0), (-0.7778, -1.0, 1.0), (-0.8519, -1.0, 1.0), (-0.9259, -1.0, 1.0), (-1.0, -1.0, 30.39), (-1.0, 1.0, 30.39), (0.9259, 1.0, 30.39), (1.0, 1.0, 30.39), (1.0, -1.0, 30.39), (-0.9259, -1.0, 30.39), (-0.9259, 1.0, 30.39), (-0.8519, 1.0, 30.39), (-0.7778, 1.0, 30.39), (-0.7037, 1.0, 30.39), (-0.6296, 1.0, 30.39), (-0.5556, 1.0, 30.39), (-0.4815, 1.0, 30.39), (-0.4074, 1.0, 30.39), (-0.3333, 1.0, 30.39), (-0.2593, 1.0, 30.39), (-0.1852, 1.0, 30.39), (-0.1111, 1.0, 30.39), (-0.03704, 1.0, 30.39), (0.03704, 1.0, 30.39), (0.1111, 1.0, 30.39), (0.1852, 1.0, 30.39), (0.2593, 1.0, 30.39), (0.3333, 1.0, 30.39), (0.4074, 1.0, 30.39), (0.4815, 1.0, 30.39), (0.5556, 1.0, 30.39), (0.6296, 1.0, 30.39), (0.7037, 1.0, 30.39), (0.7778, 1.0, 30.39), (0.8519, 1.0, 30.39), (0.9259, -1.0, 30.39), (0.8519, -1.0, 30.39), (0.7778, -1.0, 30.39), (0.7037, -1.0, 30.39), (0.6296, -1.0, 30.39), (0.5556, -1.0, 30.39), (0.4815, -1.0, 30.39), (0.4074, -1.0, 30.39), (0.3333, -1.0, 30.39), (0.2593, -1.0, 30.39), (0.1852, -1.0, 30.39), (0.1111, -1.0, 30.39), (0.03704, -1.0, 30.39), (-0.03704, -1.0, 30.39), (-0.1111, -1.0, 30.39), (-0.1852, -1.0, 30.39), (-0.2593, -1.0, 30.39), (-0.3333, -1.0, 30.39), (-0.4074, -1.0, 30.39), (-0.4815, -1.0, 30.39), (-0.5556, -1.0, 30.39), (-0.6296, -1.0, 30.39), (-0.7037, -1.0, 30.39), (-0.7778, -1.0, 30.39), (-0.8519, -1.0, 30.39), (-1.0, -1.0, 32.83), (-1.0, 1.0, 32.83), (-0.9259, -1.0, 32.83), (-0.9259, 1.0, 32.83), (0.9295, 1.0, 30.39), (0.9295, -1.0, 30.39), (0.9295, 1.0, 32.83), (0.9295, -1.0, 32.83), (0.9259, 1.0, 34.26), (1.0, 1.0, 34.26), (1.0, -1.0, 34.26), (0.9259, -1.0, 34.26), (-1.0, -2.433, -1.0), (-1.0, -2.433, 1.0), (1.0, -2.433, 1.0), (1.0, -2.433, -1.0), (0.9259, -2.433, -1.0), (-0.9259, -2.433, 1.0), (-0.9259, -2.433, -1.0), (-0.8519, -2.433, -1.0), (-0.7778, -2.433, -1.0), (-0.7037, -2.433, -1.0), (-0.6296, -2.433, -1.0), (-0.5556, -2.433, -1.0), (-0.4815, -2.433, -1.0), (-0.4074, -2.433, -1.0), (-0.3333, -2.433, -1.0), (-0.2593, -2.433, -1.0), (-0.1852, -2.433, -1.0), (-0.1111, -2.433, -1.0), (-0.03704, -2.433, -1.0), (0.03704, -2.433, -1.0), (0.1111, -2.433, -1.0), (0.1852, -2.433, -1.0), (0.2593, -2.433, -1.0), (0.3333, -2.433, -1.0), (0.4074, -2.433, -1.0), (0.4815, -2.433, -1.0), (0.5556, -2.433, -1.0), (0.6296, -2.433, -1.0), (0.7037, -2.433, -1.0), (0.7778, -2.433, -1.0), (0.8519, -2.433, -1.0), (0.9259, -2.433, 1.0), (0.8519, -2.433, 1.0), (0.7778, -2.433, 1.0), (0.7037, -2.433, 1.0), (0.6296, -2.433, 1.0), (0.5556, -2.433, 1.0), (0.4815, -2.433, 1.0), (0.4074, -2.433, 1.0), (0.3333, -2.433, 1.0), (0.2593, -2.433, 1.0), (0.1852, -2.433, 1.0), (0.1111, -2.433, 1.0), (0.03704, -2.433, 1.0), (-0.03704, -2.433, 1.0), (-0.1111, -2.433, 1.0), (-0.1852, -2.433, 1.0), (-0.2593, -2.433, 1.0), (-0.3333, -2.433, 1.0), (-0.4074, -2.433, 1.0), (-0.4815, -2.433, 1.0), (-0.5556, -2.433, 1.0), (-0.6296, -2.433, 1.0), (-0.7037, -2.433, 1.0), (-0.7778, -2.433, 1.0), (-0.8519, -2.433, 1.0), (-0.9259, -2.433, 30.39), (-1.0, -2.433, 30.39), (1.0, -2.433, 30.39), (0.9259, -2.433, 30.39), (-0.9259, -2.433, 32.83), (-1.0, -2.433, 32.83), (0.9295, -2.433, 32.83), (0.9295, -2.433, 30.39), (1.0, -2.433, 34.26), (0.9259, -2.433, 34.26)], [], [(0, 1, 3, 2), (8, 59, 7, 6), (6, 7, 5, 4), (170, 168, 241, 240), (8, 6, 4, 85), (5, 7, 115, 116), (109, 36, 120, 166), (59, 58, 87, 86), (56, 55, 139, 140), (57, 56, 89, 88), (108, 107, 164, 165), (55, 54, 91, 90), (37, 108, 165, 121), (53, 52, 93, 92), (107, 38, 122, 164), (51, 50, 95, 94), (54, 53, 137, 138), (49, 48, 97, 96), (106, 105, 162, 163), (47, 46, 99, 98), (39, 106, 163, 123), (45, 44, 101, 100), (7, 59, 114, 115), (43, 42, 103, 102), (105, 40, 124, 162), (41, 40, 105, 104), (52, 51, 135, 136), (39, 38, 107, 106), (104, 103, 160, 161), (37, 36, 109, 108), (41, 104, 161, 125), (35, 34, 111, 110), (2, 33, 60, 0), (33, 32, 61, 60), (32, 31, 62, 61), (31, 30, 63, 62), (30, 29, 64, 63), (29, 28, 65, 64), (28, 27, 66, 65), (27, 26, 67, 66), (26, 25, 68, 67), (25, 24, 69, 68), (24, 23, 70, 69), (23, 22, 71, 70), (22, 21, 72, 71), (21, 20, 73, 72), (20, 19, 74, 73), (19, 18, 75, 74), (18, 17, 76, 75), (17, 16, 77, 76), (16, 15, 78, 77), (15, 14, 79, 78), (14, 13, 80, 79), (13, 12, 81, 80), (12, 11, 82, 81), (11, 10, 83, 82), (10, 9, 84, 83), (9, 8, 85, 84), (92, 93, 218, 217), (65, 66, 192, 191), (91, 92, 217, 216), (143, 86, 211, 239), (64, 65, 191, 190), (90, 91, 216, 215), (112, 1, 181, 237), (63, 64, 190, 189), (89, 90, 215, 214), (111, 117, 236, 185), (62, 63, 189, 188), (88, 89, 214, 213), (116, 178, 244, 238), (61, 62, 188, 187), (87, 88, 213, 212), (179, 143, 239, 245), (60, 61, 187, 186), (86, 87, 212, 211), (0, 60, 186, 180), (84, 85, 184, 210), (110, 111, 185, 235), (85, 4, 183, 184), (83, 84, 210, 209), (178, 179, 245, 244), (109, 110, 235, 234), (4, 5, 182, 183), (2, 3, 34, 33), (33, 34, 35, 32), (32, 35, 36, 31), (31, 36, 37, 30), (30, 37, 38, 29), (29, 38, 39, 28), (28, 39, 40, 27), (27, 40, 41, 26), (26, 41, 42, 25), (25, 42, 43, 24), (24, 43, 44, 23), (23, 44, 45, 22), (22, 45, 46, 21), (21, 46, 47, 20), (20, 47, 48, 19), (19, 48, 49, 18), (18, 49, 50, 17), (17, 50, 51, 16), (16, 51, 52, 15), (15, 52, 53, 14), (14, 53, 54, 13), (13, 54, 55, 12), (12, 55, 56, 11), (11, 56, 57, 10), (10, 57, 58, 9), (9, 58, 59, 8), (113, 112, 168, 169), (115, 114, 176, 177), (142, 141, 145, 144), (140, 139, 147, 146), (138, 137, 149, 148), (136, 135, 151, 150), (134, 133, 153, 152), (132, 131, 155, 154), (130, 129, 157, 156), (128, 127, 159, 158), (126, 125, 161, 160), (124, 123, 163, 162), (122, 121, 165, 164), (120, 119, 167, 166), (35, 110, 167, 119), (110, 109, 166, 167), (58, 57, 141, 142), (111, 34, 118, 117), (5, 116, 238, 182), (59, 86, 143, 114), (82, 83, 209, 208), (34, 3, 113, 118), (87, 58, 142, 144), (57, 88, 145, 141), (88, 87, 144, 145), (36, 35, 119, 120), (89, 56, 140, 146), (55, 90, 147, 139), (90, 89, 146, 147), (38, 37, 121, 122), (91, 54, 138, 148), (53, 92, 149, 137), (92, 91, 148, 149), (40, 39, 123, 124), (93, 52, 136, 150), (51, 94, 151, 135), (94, 93, 150, 151), (42, 41, 125, 126), (95, 50, 134, 152), (49, 96, 153, 133), (96, 95, 152, 153), (44, 43, 127, 128), (97, 48, 132, 154), (47, 98, 155, 131), (98, 97, 154, 155), (46, 45, 129, 130), (99, 46, 130, 156), (45, 100, 157, 129), (100, 99, 156, 157), (48, 47, 131, 132), (101, 44, 128, 158), (43, 102, 159, 127), (102, 101, 158, 159), (50, 49, 133, 134), (103, 42, 126, 160), (3, 1, 112, 113), (171, 169, 168, 170), (117, 118, 172, 173), (108, 109, 234, 233), (118, 113, 169, 171), (173, 172, 174, 175), (81, 82, 208, 207), (171, 170, 175, 174), (118, 171, 174, 172), (177, 176, 179, 178), (114, 143, 179, 176), (107, 108, 233, 232), (116, 115, 177, 178), (186, 185, 181, 180), (183, 182, 211, 184), (184, 211, 212, 210), (210, 212, 213, 209), (209, 213, 214, 208), (208, 214, 215, 207), (207, 215, 216, 206), (206, 216, 217, 205), (205, 217, 218, 204), (204, 218, 219, 203), (203, 219, 220, 202), (202, 220, 221, 201), (201, 221, 222, 200), (200, 222, 223, 199), (199, 223, 224, 198), (198, 224, 225, 197), (197, 225, 226, 196), (196, 226, 227, 195), (195, 227, 228, 194), (194, 228, 229, 193), (193, 229, 230, 192), (192, 230, 231, 191), (191, 231, 232, 190), (190, 232, 233, 189), (189, 233, 234, 188), (188, 234, 235, 187), (187, 235, 185, 186), (181, 185, 236, 237), (211, 182, 238, 239), (237, 236, 240, 241), (240, 236, 243, 242), (239, 238, 244, 245), (66, 67, 193, 192), (93, 94, 219, 218), (67, 68, 194, 193), (94, 95, 220, 219), (68, 69, 195, 194), (95, 96, 221, 220), (168, 112, 237, 241), (69, 70, 196, 195), (96, 97, 222, 221), (70, 71, 197, 196), (97, 98, 223, 222), (71, 72, 198, 197), (98, 99, 224, 223), (72, 73, 199, 198), (99, 100, 225, 224), (73, 74, 200, 199), (100, 101, 226, 225), (74, 75, 201, 200), (1, 0, 180, 181), (101, 102, 227, 226), (75, 76, 202, 201), (102, 103, 228, 227), (173, 175, 242, 243), (76, 77, 203, 202), (103, 104, 229, 228), (77, 78, 204, 203), (104, 105, 230, 229), (117, 173, 243, 236), (78, 79, 205, 204), (105, 106, 231, 230), (175, 170, 240, 242), (79, 80, 206, 205), (106, 107, 232, 231), (80, 81, 207, 206)])
_uv = me_cube_002.uv_layers.new(name='UVMap')
_uv.uv.foreach_set('vector', [0.375, 0.0, 0.625, 0.0, 0.625, 0.25, 0.375, 0.25, 0.375, 0.4907, 0.625, 0.4907, 0.625, 0.5, 0.375, 0.5, 0.375, 0.5, 0.625, 0.5, 0.625, 0.75, 0.375, 0.75, 0.8657, 0.75, 0.875, 0.75, 0.875, 0.75, 0.8657, 0.75, 0.3657, 0.5, 0.375, 0.5, 0.375, 0.75, 0.3657, 0.75, 0.625, 0.75, 0.625, 0.5, 0.625, 0.5, 0.625, 0.75, 0.8472, 0.75, 0.8472, 0.5, 0.8472, 0.5, 0.8472, 0.75, 0.6343, 0.5, 0.6435, 0.5, 0.6435, 0.75, 0.6343, 0.75, 0.625, 0.463, 0.625, 0.4537, 0.625, 0.4537, 0.625, 0.463, 0.6528, 0.5, 0.662, 0.5, 0.662, 0.75, 0.6528, 0.75, 0.625, 0.963, 0.625, 0.9537, 0.625, 0.9537, 0.625, 0.963, 0.6713, 0.5, 0.6806, 0.5, 0.6806, 0.75, 0.6713, 0.75, 0.838, 0.5, 0.838, 0.75, 0.838, 0.75, 0.838, 0.5, 0.6898, 0.5, 0.6991, 0.5, 0.6991, 0.75, 0.6898, 0.75, 0.8287, 0.75, 0.8287, 0.5, 0.8287, 0.5, 0.8287, 0.75, 0.7083, 0.5, 0.7176, 0.5, 0.7176, 0.75, 0.7083, 0.75, 0.625, 0.4444, 0.625, 0.4352, 0.625, 0.4352, 0.625, 0.4444, 0.7269, 0.5, 0.7361, 0.5, 0.7361, 0.75, 0.7269, 0.75, 0.625, 0.9444, 0.625, 0.9352, 0.625, 0.9352, 0.625, 0.9444, 0.7454, 0.5, 0.7546, 0.5, 0.7546, 0.75, 0.7454, 0.75, 0.8194, 0.5, 0.8194, 0.75, 0.8194, 0.75, 0.8194, 0.5, 0.7639, 0.5, 0.7731, 0.5, 0.7731, 0.75, 0.7639, 0.75, 0.625, 0.5, 0.625, 0.4907, 0.625, 0.4907, 0.625, 0.5, 0.7824, 0.5, 0.7917, 0.5, 0.7917, 0.75, 0.7824, 0.75, 0.8102, 0.75, 0.8102, 0.5, 0.8102, 0.5, 0.8102, 0.75, 0.8009, 0.5, 0.8102, 0.5, 0.8102, 0.75, 0.8009, 0.75, 0.625, 0.4259, 0.625, 0.4167, 0.625, 0.4167, 0.625, 0.4259, 0.8194, 0.5, 0.8287, 0.5, 0.8287, 0.75, 0.8194, 0.75, 0.625, 0.9259, 0.625, 0.9167, 0.625, 0.9167, 0.625, 0.9259, 0.838, 0.5, 0.8472, 0.5, 0.8472, 0.75, 0.838, 0.75, 0.8009, 0.5, 0.8009, 0.75, 0.8009, 0.75, 0.8009, 0.5, 0.8565, 0.5, 0.8657, 0.5, 0.8657, 0.75, 0.8565, 0.75, 0.125, 0.5, 0.1343, 0.5, 0.1343, 0.75, 0.125, 0.75, 0.1343, 0.5, 0.1435, 0.5, 0.1435, 0.75, 0.1343, 0.75, 0.1435, 0.5, 0.1528, 0.5, 0.1528, 0.75, 0.1435, 0.75, 0.1528, 0.5, 0.162, 0.5, 0.162, 0.75, 0.1528, 0.75, 0.162, 0.5, 0.1713, 0.5, 0.1713, 0.75, 0.162, 0.75, 0.1713, 0.5, 0.1806, 0.5, 0.1806, 0.75, 0.1713, 0.75, 0.1806, 0.5, 0.1898, 0.5, 0.1898, 0.75, 0.1806, 0.75, 0.1898, 0.5, 0.1991, 0.5, 0.1991, 0.75, 0.1898, 0.75, 0.1991, 0.5, 0.2083, 0.5, 0.2083, 0.75, 0.1991, 0.75, 0.2083, 0.5, 0.2176, 0.5, 0.2176, 0.75, 0.2083, 0.75, 0.2176, 0.5, 0.2269, 0.5, 0.2269, 0.75, 0.2176, 0.75, 0.2269, 0.5, 0.2361, 0.5, 0.2361, 0.75, 0.2269, 0.75, 0.2361, 0.5, 0.2454, 0.5, 0.2454, 0.75, 0.2361, 0.75, 0.2454, 0.5, 0.2546, 0.5, 0.2546, 0.75, 0.2454, 0.75, 0.2546, 0.5, 0.2639, 0.5, 0.2639, 0.75, 0.2546, 0.75, 0.2639, 0.5, 0.2731, 0.5, 0.2731, 0.75, 0.2639, 0.75, 0.2731, 0.5, 0.2824, 0.5, 0.2824, 0.75, 0.2731, 0.75, 0.2824, 0.5, 0.2917, 0.5, 0.2917, 0.75, 0.2824, 0.75, 0.2917, 0.5, 0.3009, 0.5, 0.3009, 0.75, 0.2917, 0.75, 0.3009, 0.5, 0.3102, 0.5, 0.3102, 0.75, 0.3009, 0.75, 0.3102, 0.5, 0.3194, 0.5, 0.3194, 0.75, 0.3102, 0.75, 0.3194, 0.5, 0.3287, 0.5, 0.3287, 0.75, 0.3194, 0.75, 0.3287, 0.5, 0.338, 0.5, 0.338, 0.75, 0.3287, 0.75, 0.338, 0.5, 0.3472, 0.5, 0.3472, 0.75, 0.338, 0.75, 0.3472, 0.5, 0.3565, 0.5, 0.3565, 0.75, 0.3472, 0.75, 0.3565, 0.5, 0.3657, 0.5, 0.3657, 0.75, 0.3565, 0.75, 0.6898, 0.75, 0.6991, 0.75, 0.6991, 0.75, 0.6898, 0.75, 0.1806, 0.75, 0.1898, 0.75, 0.1898, 0.75, 0.1806, 0.75, 0.625, 0.8056, 0.625, 0.8148, 0.625, 0.8148, 0.625, 0.8056, 0.6343, 0.75, 0.6343, 0.75, 0.6343, 0.75, 0.6343, 0.75, 0.1713, 0.75, 0.1806, 0.75, 0.1806, 0.75, 0.1713, 0.75, 0.6713, 0.75, 0.6806, 0.75, 0.6806, 0.75, 0.6713, 0.75, 0.625, 0.0, 0.625, 0.0, 0.625, 0.0, 0.625, 0.0, 0.162, 0.75, 0.1713, 0.75, 0.1713, 0.75, 0.162, 0.75, 0.625, 0.787, 0.625, 0.7963, 0.625, 0.7963, 0.625, 0.787, 0.8657, 0.75, 0.8657, 0.75, 0.8657, 0.75, 0.8657, 0.75, 0.1528, 0.75, 0.162, 0.75, 0.162, 0.75, 0.1528, 0.75, 0.6528, 0.75, 0.662, 0.75, 0.662, 0.75, 0.6528, 0.75, 0.625, 0.75, 0.625, 0.75, 0.625, 0.75, 0.625, 0.75, 0.1435, 0.75, 0.1528, 0.75, 0.1528, 0.75, 0.1435, 0.75, 0.625, 0.7685, 0.625, 0.7778, 0.625, 0.7778, 0.625, 0.7685, 0.6343, 0.75, 0.6343, 0.75, 0.6343, 0.75, 0.6343, 0.75, 0.1343, 0.75, 0.1435, 0.75, 0.1435, 0.75, 0.1343, 0.75, 0.6343, 0.75, 0.6435, 0.75, 0.6435, 0.75, 0.6343, 0.75, 0.125, 0.75, 0.1343, 0.75, 0.1343, 0.75, 0.125, 0.75, 0.3565, 0.75, 0.3657, 0.75, 0.3657, 0.75, 0.3565, 0.75, 0.8565, 0.75, 0.8657, 0.75, 0.8657, 0.75, 0.8565, 0.75, 0.3657, 0.75, 0.375, 0.75, 0.375, 0.75, 0.3657, 0.75, 0.3472, 0.75, 0.3565, 0.75, 0.3565, 0.75, 0.3472, 0.75, 0.625, 0.75, 0.6343, 0.75, 0.6343, 0.75, 0.625, 0.75, 0.625, 0.9722, 0.625, 0.9815, 0.625, 0.9815, 0.625, 0.9722, 0.375, 0.75, 0.625, 0.75, 0.625, 0.75, 0.375, 0.75, 0.375, 0.25, 0.625, 0.25, 0.625, 0.2593, 0.375, 0.2593, 0.375, 0.2593, 0.625, 0.2593, 0.625, 0.2685, 0.375, 0.2685, 0.375, 0.2685, 0.625, 0.2685, 0.625, 0.2778, 0.375, 0.2778, 0.375, 0.2778, 0.625, 0.2778, 0.625, 0.287, 0.375, 0.287, 0.375, 0.287, 0.625, 0.287, 0.625, 0.2963, 0.375, 0.2963, 0.375, 0.2963, 0.625, 0.2963, 0.625, 0.3056, 0.375, 0.3056, 0.375, 0.3056, 0.625, 0.3056, 0.625, 0.3148, 0.375, 0.3148, 0.375, 0.3148, 0.625, 0.3148, 0.625, 0.3241, 0.375, 0.3241, 0.375, 0.3241, 0.625, 0.3241, 0.625, 0.3333, 0.375, 0.3333, 0.375, 0.3333, 0.625, 0.3333, 0.625, 0.3426, 0.375, 0.3426, 0.375, 0.3426, 0.625, 0.3426, 0.625, 0.3519, 0.375, 0.3519, 0.375, 0.3519, 0.625, 0.3519, 0.625, 0.3611, 0.375, 0.3611, 0.375, 0.3611, 0.625, 0.3611, 0.625, 0.3704, 0.375, 0.3704, 0.375, 0.3704, 0.625, 0.3704, 0.625, 0.3796, 0.375, 0.3796, 0.375, 0.3796, 0.625, 0.3796, 0.625, 0.3889, 0.375, 0.3889, 0.375, 0.3889, 0.625, 0.3889, 0.625, 0.3981, 0.375, 0.3981, 0.375, 0.3981, 0.625, 0.3981, 0.625, 0.4074, 0.375, 0.4074, 0.375, 0.4074, 0.625, 0.4074, 0.625, 0.4167, 0.375, 0.4167, 0.375, 0.4167, 0.625, 0.4167, 0.625, 0.4259, 0.375, 0.4259, 0.375, 0.4259, 0.625, 0.4259, 0.625, 0.4352, 0.375, 0.4352, 0.375, 0.4352, 0.625, 0.4352, 0.625, 0.4444, 0.375, 0.4444, 0.375, 0.4444, 0.625, 0.4444, 0.625, 0.4537, 0.375, 0.4537, 0.375, 0.4537, 0.625, 0.4537, 0.625, 0.463, 0.375, 0.463, 0.375, 0.463, 0.625, 0.463, 0.625, 0.4722, 0.375, 0.4722, 0.375, 0.4722, 0.625, 0.4722, 0.625, 0.4815, 0.375, 0.4815, 0.375, 0.4815, 0.625, 0.4815, 0.625, 0.4907, 0.375, 0.4907, 0.625, 0.25, 0.625, 0.0, 0.625, 0.0, 0.625, 0.25, 0.625, 0.5, 0.625, 0.4907, 0.625, 0.4907, 0.625, 0.5, 0.6435, 0.5, 0.6528, 0.5, 0.6528, 0.75, 0.6435, 0.75, 0.662, 0.5, 0.6713, 0.5, 0.6713, 0.75, 0.662, 0.75, 0.6806, 0.5, 0.6898, 0.5, 0.6898, 0.75, 0.6806, 0.75, 0.6991, 0.5, 0.7083, 0.5, 0.7083, 0.75, 0.6991, 0.75, 0.7176, 0.5, 0.7269, 0.5, 0.7269, 0.75, 0.7176, 0.75, 0.7361, 0.5, 0.7454, 0.5, 0.7454, 0.75, 0.7361, 0.75, 0.7546, 0.5, 0.7639, 0.5, 0.7639, 0.75, 0.7546, 0.75, 0.7731, 0.5, 0.7824, 0.5, 0.7824, 0.75, 0.7731, 0.75, 0.7917, 0.5, 0.8009, 0.5, 0.8009, 0.75, 0.7917, 0.75, 0.8102, 0.5, 0.8194, 0.5, 0.8194, 0.75, 0.8102, 0.75, 0.8287, 0.5, 0.838, 0.5, 0.838, 0.75, 0.8287, 0.75, 0.8472, 0.5, 0.8565, 0.5, 0.8565, 0.75, 0.8472, 0.75, 0.8565, 0.5, 0.8565, 0.75, 0.8565, 0.75, 0.8565, 0.5, 0.625, 0.9815, 0.625, 0.9722, 0.625, 0.9722, 0.625, 0.9815, 0.625, 0.4815, 0.625, 0.4722, 0.625, 0.4722, 0.625, 0.4815, 0.8657, 0.75, 0.8657, 0.5, 0.8657, 0.5, 0.8657, 0.75, 0.625, 0.75, 0.625, 0.75, 0.625, 0.75, 0.625, 0.75, 0.6343, 0.5, 0.6343, 0.75, 0.6343, 0.75, 0.6343, 0.5, 0.338, 0.75, 0.3472, 0.75, 0.3472, 0.75, 0.338, 0.75, 0.625, 0.2593, 0.625, 0.25, 0.625, 0.25, 0.625, 0.2593, 0.6435, 0.75, 0.6435, 0.5, 0.6435, 0.5, 0.6435, 0.75, 0.6528, 0.5, 0.6528, 0.75, 0.6528, 0.75, 0.6528, 0.5, 0.625, 0.7778, 0.625, 0.7685, 0.625, 0.7685, 0.625, 0.7778, 0.625, 0.2778, 0.625, 0.2685, 0.625, 0.2685, 0.625, 0.2778, 0.662, 0.75, 0.662, 0.5, 0.662, 0.5, 0.662, 0.75, 0.6713, 0.5, 0.6713, 0.75, 0.6713, 0.75, 0.6713, 0.5, 0.625, 0.7963, 0.625, 0.787, 0.625, 0.787, 0.625, 0.7963, 0.625, 0.2963, 0.625, 0.287, 0.625, 0.287, 0.625, 0.2963, 0.6806, 0.75, 0.6806, 0.5, 0.6806, 0.5, 0.6806, 0.75, 0.6898, 0.5, 0.6898, 0.75, 0.6898, 0.75, 0.6898, 0.5, 0.625, 0.8148, 0.625, 0.8056, 0.625, 0.8056, 0.625, 0.8148, 0.625, 0.3148, 0.625, 0.3056, 0.625, 0.3056, 0.625, 0.3148, 0.6991, 0.75, 0.6991, 0.5, 0.6991, 0.5, 0.6991, 0.75, 0.7083, 0.5, 0.7083, 0.75, 0.7083, 0.75, 0.7083, 0.5, 0.625, 0.8333, 0.625, 0.8241, 0.625, 0.8241, 0.625, 0.8333, 0.625, 0.3333, 0.625, 0.3241, 0.625, 0.3241, 0.625, 0.3333, 0.7176, 0.75, 0.7176, 0.5, 0.7176, 0.5, 0.7176, 0.75, 0.7269, 0.5, 0.7269, 0.75, 0.7269, 0.75, 0.7269, 0.5, 0.625, 0.8519, 0.625, 0.8426, 0.625, 0.8426, 0.625, 0.8519, 0.625, 0.3519, 0.625, 0.3426, 0.625, 0.3426, 0.625, 0.3519, 0.7361, 0.75, 0.7361, 0.5, 0.7361, 0.5, 0.7361, 0.75, 0.7454, 0.5, 0.7454, 0.75, 0.7454, 0.75, 0.7454, 0.5, 0.625, 0.8704, 0.625, 0.8611, 0.625, 0.8611, 0.625, 0.8704, 0.625, 0.3704, 0.625, 0.3611, 0.625, 0.3611, 0.625, 0.3704, 0.7546, 0.75, 0.7546, 0.5, 0.7546, 0.5, 0.7546, 0.75, 0.7639, 0.5, 0.7639, 0.75, 0.7639, 0.75, 0.7639, 0.5, 0.625, 0.8889, 0.625, 0.8796, 0.625, 0.8796, 0.625, 0.8889, 0.625, 0.3889, 0.625, 0.3796, 0.625, 0.3796, 0.625, 0.3889, 0.7731, 0.75, 0.7731, 0.5, 0.7731, 0.5, 0.7731, 0.75, 0.7824, 0.5, 0.7824, 0.75, 0.7824, 0.75, 0.7824, 0.5, 0.625, 0.9074, 0.625, 0.8981, 0.625, 0.8981, 0.625, 0.9074, 0.625, 0.4074, 0.625, 0.3981, 0.625, 0.3981, 0.625, 0.4074, 0.7917, 0.75, 0.7917, 0.5, 0.7917, 0.5, 0.7917, 0.75, 0.625, 0.25, 0.625, 0.0, 0.625, 0.0, 0.625, 0.25, 0.8657, 0.5, 0.875, 0.5, 0.875, 0.75, 0.8657, 0.75, 0.8657, 0.75, 0.8657, 0.5, 0.8657, 0.5, 0.8657, 0.75, 0.838, 0.75, 0.8472, 0.75, 0.8472, 0.75, 0.838, 0.75, 0.625, 0.2593, 0.625, 0.25, 0.625, 0.25, 0.625, 0.2593, 0.8657, 0.75, 0.8657, 0.5, 0.8657, 0.5, 0.8657, 0.75, 0.3287, 0.75, 0.338, 0.75, 0.338, 0.75, 0.3287, 0.75, 0.8657, 0.5, 0.8657, 0.75, 0.8657, 0.75, 0.8657, 0.5, 0.625, 0.2593, 0.625, 0.2593, 0.625, 0.2593, 0.625, 0.2593, 0.625, 0.5, 0.6343, 0.5, 0.6343, 0.75, 0.625, 0.75, 0.6343, 0.5, 0.6343, 0.75, 0.6343, 0.75, 0.6343, 0.5, 0.625, 0.9537, 0.625, 0.963, 0.625, 0.963, 0.625, 0.9537, 0.625, 0.75, 0.625, 0.5, 0.625, 0.5, 0.625, 0.75, 0.375, 0.9907, 0.625, 0.9907, 0.625, 1.0, 0.375, 1.0, 0.375, 0.75, 0.625, 0.75, 0.625, 0.7593, 0.375, 0.7593, 0.375, 0.7593, 0.625, 0.7593, 0.625, 0.7685, 0.375, 0.7685, 0.375, 0.7685, 0.625, 0.7685, 0.625, 0.7778, 0.375, 0.7778, 0.375, 0.7778, 0.625, 0.7778, 0.625, 0.787, 0.375, 0.787, 0.375, 0.787, 0.625, 0.787, 0.625, 0.7963, 0.375, 0.7963, 0.375, 0.7963, 0.625, 0.7963, 0.625, 0.8056, 0.375, 0.8056, 0.375, 0.8056, 0.625, 0.8056, 0.625, 0.8148, 0.375, 0.8148, 0.375, 0.8148, 0.625, 0.8148, 0.625, 0.8241, 0.375, 0.8241, 0.375, 0.8241, 0.625, 0.8241, 0.625, 0.8333, 0.375, 0.8333, 0.375, 0.8333, 0.625, 0.8333, 0.625, 0.8426, 0.375, 0.8426, 0.375, 0.8426, 0.625, 0.8426, 0.625, 0.8519, 0.375, 0.8519, 0.375, 0.8519, 0.625, 0.8519, 0.625, 0.8611, 0.375, 0.8611, 0.375, 0.8611, 0.625, 0.8611, 0.625, 0.8704, 0.375, 0.8704, 0.375, 0.8704, 0.625, 0.8704, 0.625, 0.8796, 0.375, 0.8796, 0.375, 0.8796, 0.625, 0.8796, 0.625, 0.8889, 0.375, 0.8889, 0.375, 0.8889, 0.625, 0.8889, 0.625, 0.8981, 0.375, 0.8981, 0.375, 0.8981, 0.625, 0.8981, 0.625, 0.9074, 0.375, 0.9074, 0.375, 0.9074, 0.625, 0.9074, 0.625, 0.9167, 0.375, 0.9167, 0.375, 0.9167, 0.625, 0.9167, 0.625, 0.9259, 0.375, 0.9259, 0.375, 0.9259, 0.625, 0.9259, 0.625, 0.9352, 0.375, 0.9352, 0.375, 0.9352, 0.625, 0.9352, 0.625, 0.9444, 0.375, 0.9444, 0.375, 0.9444, 0.625, 0.9444, 0.625, 0.9537, 0.375, 0.9537, 0.375, 0.9537, 0.625, 0.9537, 0.625, 0.963, 0.375, 0.963, 0.375, 0.963, 0.625, 0.963, 0.625, 0.9722, 0.375, 0.9722, 0.375, 0.9722, 0.625, 0.9722, 0.625, 0.9815, 0.375, 0.9815, 0.375, 0.9815, 0.625, 0.9815, 0.625, 0.9907, 0.375, 0.9907, 0.625, 1.0, 0.625, 0.9907, 0.625, 0.9907, 0.625, 1.0, 0.625, 0.7593, 0.625, 0.75, 0.625, 0.75, 0.625, 0.7593, 0.625, 1.0, 0.625, 0.9907, 0.625, 0.9907, 0.625, 1.0, 0.625, 0.9907, 0.625, 0.9907, 0.625, 0.9907, 0.625, 0.9907, 0.625, 0.7593, 0.625, 0.75, 0.625, 0.75, 0.625, 0.7593, 0.1898, 0.75, 0.1991, 0.75, 0.1991, 0.75, 0.1898, 0.75, 0.625, 0.8241, 0.625, 0.8333, 0.625, 0.8333, 0.625, 0.8241, 0.1991, 0.75, 0.2083, 0.75, 0.2083, 0.75, 0.1991, 0.75, 0.7083, 0.75, 0.7176, 0.75, 0.7176, 0.75, 0.7083, 0.75, 0.2083, 0.75, 0.2176, 0.75, 0.2176, 0.75, 0.2083, 0.75, 0.625, 0.8426, 0.625, 0.8519, 0.625, 0.8519, 0.625, 0.8426, 0.625, 0.0, 0.625, 0.0, 0.625, 0.0, 0.625, 0.0, 0.2176, 0.75, 0.2269, 0.75, 0.2269, 0.75, 0.2176, 0.75, 0.7269, 0.75, 0.7361, 0.75, 0.7361, 0.75, 0.7269, 0.75, 0.2269, 0.75, 0.2361, 0.75, 0.2361, 0.75, 0.2269, 0.75, 0.625, 0.8611, 0.625, 0.8704, 0.625, 0.8704, 0.625, 0.8611, 0.2361, 0.75, 0.2454, 0.75, 0.2454, 0.75, 0.2361, 0.75, 0.7454, 0.75, 0.7546, 0.75, 0.7546, 0.75, 0.7454, 0.75, 0.2454, 0.75, 0.2546, 0.75, 0.2546, 0.75, 0.2454, 0.75, 0.625, 0.8796, 0.625, 0.8889, 0.625, 0.8889, 0.625, 0.8796, 0.2546, 0.75, 0.2639, 0.75, 0.2639, 0.75, 0.2546, 0.75, 0.7639, 0.75, 0.7731, 0.75, 0.7731, 0.75, 0.7639, 0.75, 0.2639, 0.75, 0.2731, 0.75, 0.2731, 0.75, 0.2639, 0.75, 0.625, 0.0, 0.375, 0.0, 0.375, 0.0, 0.625, 0.0, 0.625, 0.8981, 0.625, 0.9074, 0.625, 0.9074, 0.625, 0.8981, 0.2731, 0.75, 0.2824, 0.75, 0.2824, 0.75, 0.2731, 0.75, 0.7824, 0.75, 0.7917, 0.75, 0.7917, 0.75, 0.7824, 0.75, 0.8657, 0.75, 0.8657, 0.75, 0.8657, 0.75, 0.8657, 0.75, 0.2824, 0.75, 0.2917, 0.75, 0.2917, 0.75, 0.2824, 0.75, 0.625, 0.9167, 0.625, 0.9259, 0.625, 0.9259, 0.625, 0.9167, 0.2917, 0.75, 0.3009, 0.75, 0.3009, 0.75, 0.2917, 0.75, 0.8009, 0.75, 0.8102, 0.75, 0.8102, 0.75, 0.8009, 0.75, 0.8657, 0.75, 0.8657, 0.75, 0.8657, 0.75, 0.8657, 0.75, 0.3009, 0.75, 0.3102, 0.75, 0.3102, 0.75, 0.3009, 0.75, 0.625, 0.9352, 0.625, 0.9444, 0.625, 0.9444, 0.625, 0.9352, 0.8657, 0.75, 0.8657, 0.75, 0.8657, 0.75, 0.8657, 0.75, 0.3102, 0.75, 0.3194, 0.75, 0.3194, 0.75, 0.3102, 0.75, 0.8194, 0.75, 0.8287, 0.75, 0.8287, 0.75, 0.8194, 0.75, 0.3194, 0.75, 0.3287, 0.75, 0.3287, 0.75, 0.3194, 0.75])
me_cube_002.materials.append(mat_material_002)
me_cube_002.use_remesh_fix_poles = True
me_cube_002.use_remesh_preserve_attributes = False
me_cube_002.use_mirror_vertex_groups = False
me_cube_002.update()
me_cube_003 = bpy.data.meshes.new('Cube.003')
me_cube_003.from_pydata([(-1.0, -1.0, -1.0), (-1.0, -1.0, 1.0), (-1.0, 1.0, -1.0), (-1.0, 1.0, 1.0), (1.0, -1.0, -1.0), (1.0, -1.0, 1.0), (1.0, 1.0, -1.0), (1.0, 1.0, 1.0), (0.9259, 1.0, -1.0), (0.8519, 1.0, -1.0), (0.7778, 1.0, -1.0), (0.7037, 1.0, -1.0), (0.6296, 1.0, -1.0), (0.5556, 1.0, -1.0), (0.4815, 1.0, -1.0), (0.4074, 1.0, -1.0), (0.3333, 1.0, -1.0), (0.2593, 1.0, -1.0), (0.1852, 1.0, -1.0), (0.1111, 1.0, -1.0), (0.03704, 1.0, -1.0), (-0.03704, 1.0, -1.0), (-0.1111, 1.0, -1.0), (-0.1852, 1.0, -1.0), (-0.2593, 1.0, -1.0), (-0.3333, 1.0, -1.0), (-0.4074, 1.0, -1.0), (-0.4815, 1.0, -1.0), (-0.5556, 1.0, -1.0), (-0.6296, 1.0, -1.0), (-0.7037, 1.0, -1.0), (-0.7778, 1.0, -1.0), (-0.8519, 1.0, -1.0), (-0.9259, 1.0, -1.0), (-0.9259, 1.0, 1.0), (-0.8519, 1.0, 1.0), (-0.7778, 1.0, 1.0), (-0.7037, 1.0, 1.0), (-0.6296, 1.0, 1.0), (-0.5556, 1.0, 1.0), (-0.4815, 1.0, 1.0), (-0.4074, 1.0, 1.0), (-0.3333, 1.0, 1.0), (-0.2593, 1.0, 1.0), (-0.1852, 1.0, 1.0), (-0.1111, 1.0, 1.0), (-0.03704, 1.0, 1.0), (0.03704, 1.0, 1.0), (0.1111, 1.0, 1.0), (0.1852, 1.0, 1.0), (0.2593, 1.0, 1.0), (0.3333, 1.0, 1.0), (0.4074, 1.0, 1.0), (0.4815, 1.0, 1.0), (0.5556, 1.0, 1.0), (0.6296, 1.0, 1.0), (0.7037, 1.0, 1.0), (0.7778, 1.0, 1.0), (0.8519, 1.0, 1.0), (0.9259, 1.0, 1.0), (-0.9259, -1.0, -1.0), (-0.8519, -1.0, -1.0), (-0.7778, -1.0, -1.0), (-0.7037, -1.0, -1.0), (-0.6296, -1.0, -1.0), (-0.5556, -1.0, -1.0), (-0.4815, -1.0, -1.0), (-0.4074, -1.0, -1.0), (-0.3333, -1.0, -1.0), (-0.2593, -1.0, -1.0), (-0.1852, -1.0, -1.0), (-0.1111, -1.0, -1.0), (-0.03704, -1.0, -1.0), (0.03704, -1.0, -1.0), (0.1111, -1.0, -1.0), (0.1852, -1.0, -1.0), (0.2593, -1.0, -1.0), (0.3333, -1.0, -1.0), (0.4074, -1.0, -1.0), (0.4815, -1.0, -1.0), (0.5556, -1.0, -1.0), (0.6296, -1.0, -1.0), (0.7037, -1.0, -1.0), (0.7778, -1.0, -1.0), (0.8519, -1.0, -1.0), (0.9259, -1.0, -1.0), (0.9259, -1.0, 1.0), (0.8519, -1.0, 1.0), (0.7778, -1.0, 1.0), (0.7037, -1.0, 1.0), (0.6296, -1.0, 1.0), (0.5556, -1.0, 1.0), (0.4815, -1.0, 1.0), (0.4074, -1.0, 1.0), (0.3333, -1.0, 1.0), (0.2593, -1.0, 1.0), (0.1852, -1.0, 1.0), (0.1111, -1.0, 1.0), (0.03704, -1.0, 1.0), (-0.03704, -1.0, 1.0), (-0.1111, -1.0, 1.0), (-0.1852, -1.0, 1.0), (-0.2593, -1.0, 1.0), (-0.3333, -1.0, 1.0), (-0.4074, -1.0, 1.0), (-0.4815, -1.0, 1.0), (-0.5556, -1.0, 1.0), (-0.6296, -1.0, 1.0), (-0.7037, -1.0, 1.0), (-0.7778, -1.0, 1.0), (-0.8519, -1.0, 1.0), (-0.9259, -1.0, 1.0), (-1.0, -1.0, 30.39), (-1.0, 1.0, 30.39), (0.9259, 1.0, 30.39), (1.0, 1.0, 30.39), (1.0, -1.0, 30.39), (-0.9259, -1.0, 30.39), (-0.9259, 1.0, 30.39), (-0.8519, 1.0, 30.39), (-0.7778, 1.0, 30.39), (-0.7037, 1.0, 30.39), (-0.6296, 1.0, 30.39), (-0.5556, 1.0, 30.39), (-0.4815, 1.0, 30.39), (-0.4074, 1.0, 30.39), (-0.3333, 1.0, 30.39), (-0.2593, 1.0, 30.39), (-0.1852, 1.0, 30.39), (-0.1111, 1.0, 30.39), (-0.03704, 1.0, 30.39), (0.03704, 1.0, 30.39), (0.1111, 1.0, 30.39), (0.1852, 1.0, 30.39), (0.2593, 1.0, 30.39), (0.3333, 1.0, 30.39), (0.4074, 1.0, 30.39), (0.4815, 1.0, 30.39), (0.5556, 1.0, 30.39), (0.6296, 1.0, 30.39), (0.7037, 1.0, 30.39), (0.7778, 1.0, 30.39), (0.8519, 1.0, 30.39), (0.9259, -1.0, 30.39), (0.8519, -1.0, 30.39), (0.7778, -1.0, 30.39), (0.7037, -1.0, 30.39), (0.6296, -1.0, 30.39), (0.5556, -1.0, 30.39), (0.4815, -1.0, 30.39), (0.4074, -1.0, 30.39), (0.3333, -1.0, 30.39), (0.2593, -1.0, 30.39), (0.1852, -1.0, 30.39), (0.1111, -1.0, 30.39), (0.03704, -1.0, 30.39), (-0.03704, -1.0, 30.39), (-0.1111, -1.0, 30.39), (-0.1852, -1.0, 30.39), (-0.2593, -1.0, 30.39), (-0.3333, -1.0, 30.39), (-0.4074, -1.0, 30.39), (-0.4815, -1.0, 30.39), (-0.5556, -1.0, 30.39), (-0.6296, -1.0, 30.39), (-0.7037, -1.0, 30.39), (-0.7778, -1.0, 30.39), (-0.8519, -1.0, 30.39), (-1.0, -1.0, 32.83), (-1.0, 1.0, 32.83), (-0.9259, -1.0, 32.83), (-0.9259, 1.0, 32.83), (0.9295, 1.0, 30.39), (0.9295, -1.0, 30.39), (0.9295, 1.0, 32.83), (0.9295, -1.0, 32.83), (0.9259, 1.0, 34.26), (1.0, 1.0, 34.26), (1.0, -1.0, 34.26), (0.9259, -1.0, 34.26), (-1.0, -2.433, -1.0), (-1.0, -2.433, 1.0), (1.0, -2.433, 1.0), (1.0, -2.433, -1.0), (0.9259, -2.433, -1.0), (-0.9259, -2.433, 1.0), (-0.9259, -2.433, -1.0), (-0.8519, -2.433, -1.0), (-0.7778, -2.433, -1.0), (-0.7037, -2.433, -1.0), (-0.6296, -2.433, -1.0), (-0.5556, -2.433, -1.0), (-0.4815, -2.433, -1.0), (-0.4074, -2.433, -1.0), (-0.3333, -2.433, -1.0), (-0.2593, -2.433, -1.0), (-0.1852, -2.433, -1.0), (-0.1111, -2.433, -1.0), (-0.03704, -2.433, -1.0), (0.03704, -2.433, -1.0), (0.1111, -2.433, -1.0), (0.1852, -2.433, -1.0), (0.2593, -2.433, -1.0), (0.3333, -2.433, -1.0), (0.4074, -2.433, -1.0), (0.4815, -2.433, -1.0), (0.5556, -2.433, -1.0), (0.6296, -2.433, -1.0), (0.7037, -2.433, -1.0), (0.7778, -2.433, -1.0), (0.8519, -2.433, -1.0), (0.9259, -2.433, 1.0), (0.8519, -2.433, 1.0), (0.7778, -2.433, 1.0), (0.7037, -2.433, 1.0), (0.6296, -2.433, 1.0), (0.5556, -2.433, 1.0), (0.4815, -2.433, 1.0), (0.4074, -2.433, 1.0), (0.3333, -2.433, 1.0), (0.2593, -2.433, 1.0), (0.1852, -2.433, 1.0), (0.1111, -2.433, 1.0), (0.03704, -2.433, 1.0), (-0.03704, -2.433, 1.0), (-0.1111, -2.433, 1.0), (-0.1852, -2.433, 1.0), (-0.2593, -2.433, 1.0), (-0.3333, -2.433, 1.0), (-0.4074, -2.433, 1.0), (-0.4815, -2.433, 1.0), (-0.5556, -2.433, 1.0), (-0.6296, -2.433, 1.0), (-0.7037, -2.433, 1.0), (-0.7778, -2.433, 1.0), (-0.8519, -2.433, 1.0), (-0.9259, -2.433, 30.39), (-1.0, -2.433, 30.39), (1.0, -2.433, 30.39), (0.9259, -2.433, 30.39), (-0.9259, -2.433, 32.83), (-1.0, -2.433, 32.83), (0.9295, -2.433, 32.83), (0.9295, -2.433, 30.39), (1.0, -2.433, 34.26), (0.9259, -2.433, 34.26)], [], [(0, 1, 3, 2), (8, 59, 7, 6), (6, 7, 5, 4), (170, 168, 241, 240), (8, 6, 4, 85), (5, 7, 115, 116), (109, 36, 120, 166), (59, 58, 87, 86), (56, 55, 139, 140), (57, 56, 89, 88), (108, 107, 164, 165), (55, 54, 91, 90), (37, 108, 165, 121), (53, 52, 93, 92), (107, 38, 122, 164), (51, 50, 95, 94), (54, 53, 137, 138), (49, 48, 97, 96), (106, 105, 162, 163), (47, 46, 99, 98), (39, 106, 163, 123), (45, 44, 101, 100), (7, 59, 114, 115), (43, 42, 103, 102), (105, 40, 124, 162), (41, 40, 105, 104), (52, 51, 135, 136), (39, 38, 107, 106), (104, 103, 160, 161), (37, 36, 109, 108), (41, 104, 161, 125), (35, 34, 111, 110), (2, 33, 60, 0), (33, 32, 61, 60), (32, 31, 62, 61), (31, 30, 63, 62), (30, 29, 64, 63), (29, 28, 65, 64), (28, 27, 66, 65), (27, 26, 67, 66), (26, 25, 68, 67), (25, 24, 69, 68), (24, 23, 70, 69), (23, 22, 71, 70), (22, 21, 72, 71), (21, 20, 73, 72), (20, 19, 74, 73), (19, 18, 75, 74), (18, 17, 76, 75), (17, 16, 77, 76), (16, 15, 78, 77), (15, 14, 79, 78), (14, 13, 80, 79), (13, 12, 81, 80), (12, 11, 82, 81), (11, 10, 83, 82), (10, 9, 84, 83), (9, 8, 85, 84), (92, 93, 218, 217), (65, 66, 192, 191), (91, 92, 217, 216), (143, 86, 211, 239), (64, 65, 191, 190), (90, 91, 216, 215), (112, 1, 181, 237), (63, 64, 190, 189), (89, 90, 215, 214), (111, 117, 236, 185), (62, 63, 189, 188), (88, 89, 214, 213), (116, 178, 244, 238), (61, 62, 188, 187), (87, 88, 213, 212), (179, 143, 239, 245), (60, 61, 187, 186), (86, 87, 212, 211), (0, 60, 186, 180), (84, 85, 184, 210), (110, 111, 185, 235), (85, 4, 183, 184), (83, 84, 210, 209), (178, 179, 245, 244), (109, 110, 235, 234), (4, 5, 182, 183), (2, 3, 34, 33), (33, 34, 35, 32), (32, 35, 36, 31), (31, 36, 37, 30), (30, 37, 38, 29), (29, 38, 39, 28), (28, 39, 40, 27), (27, 40, 41, 26), (26, 41, 42, 25), (25, 42, 43, 24), (24, 43, 44, 23), (23, 44, 45, 22), (22, 45, 46, 21), (21, 46, 47, 20), (20, 47, 48, 19), (19, 48, 49, 18), (18, 49, 50, 17), (17, 50, 51, 16), (16, 51, 52, 15), (15, 52, 53, 14), (14, 53, 54, 13), (13, 54, 55, 12), (12, 55, 56, 11), (11, 56, 57, 10), (10, 57, 58, 9), (9, 58, 59, 8), (113, 112, 168, 169), (115, 114, 176, 177), (142, 141, 145, 144), (140, 139, 147, 146), (138, 137, 149, 148), (136, 135, 151, 150), (134, 133, 153, 152), (132, 131, 155, 154), (130, 129, 157, 156), (128, 127, 159, 158), (126, 125, 161, 160), (124, 123, 163, 162), (122, 121, 165, 164), (120, 119, 167, 166), (35, 110, 167, 119), (110, 109, 166, 167), (58, 57, 141, 142), (111, 34, 118, 117), (5, 116, 238, 182), (59, 86, 143, 114), (82, 83, 209, 208), (34, 3, 113, 118), (87, 58, 142, 144), (57, 88, 145, 141), (88, 87, 144, 145), (36, 35, 119, 120), (89, 56, 140, 146), (55, 90, 147, 139), (90, 89, 146, 147), (38, 37, 121, 122), (91, 54, 138, 148), (53, 92, 149, 137), (92, 91, 148, 149), (40, 39, 123, 124), (93, 52, 136, 150), (51, 94, 151, 135), (94, 93, 150, 151), (42, 41, 125, 126), (95, 50, 134, 152), (49, 96, 153, 133), (96, 95, 152, 153), (44, 43, 127, 128), (97, 48, 132, 154), (47, 98, 155, 131), (98, 97, 154, 155), (46, 45, 129, 130), (99, 46, 130, 156), (45, 100, 157, 129), (100, 99, 156, 157), (48, 47, 131, 132), (101, 44, 128, 158), (43, 102, 159, 127), (102, 101, 158, 159), (50, 49, 133, 134), (103, 42, 126, 160), (3, 1, 112, 113), (171, 169, 168, 170), (117, 118, 172, 173), (108, 109, 234, 233), (118, 113, 169, 171), (173, 172, 174, 175), (81, 82, 208, 207), (171, 170, 175, 174), (118, 171, 174, 172), (177, 176, 179, 178), (114, 143, 179, 176), (107, 108, 233, 232), (116, 115, 177, 178), (186, 185, 181, 180), (183, 182, 211, 184), (184, 211, 212, 210), (210, 212, 213, 209), (209, 213, 214, 208), (208, 214, 215, 207), (207, 215, 216, 206), (206, 216, 217, 205), (205, 217, 218, 204), (204, 218, 219, 203), (203, 219, 220, 202), (202, 220, 221, 201), (201, 221, 222, 200), (200, 222, 223, 199), (199, 223, 224, 198), (198, 224, 225, 197), (197, 225, 226, 196), (196, 226, 227, 195), (195, 227, 228, 194), (194, 228, 229, 193), (193, 229, 230, 192), (192, 230, 231, 191), (191, 231, 232, 190), (190, 232, 233, 189), (189, 233, 234, 188), (188, 234, 235, 187), (187, 235, 185, 186), (181, 185, 236, 237), (211, 182, 238, 239), (237, 236, 240, 241), (240, 236, 243, 242), (239, 238, 244, 245), (66, 67, 193, 192), (93, 94, 219, 218), (67, 68, 194, 193), (94, 95, 220, 219), (68, 69, 195, 194), (95, 96, 221, 220), (168, 112, 237, 241), (69, 70, 196, 195), (96, 97, 222, 221), (70, 71, 197, 196), (97, 98, 223, 222), (71, 72, 198, 197), (98, 99, 224, 223), (72, 73, 199, 198), (99, 100, 225, 224), (73, 74, 200, 199), (100, 101, 226, 225), (74, 75, 201, 200), (1, 0, 180, 181), (101, 102, 227, 226), (75, 76, 202, 201), (102, 103, 228, 227), (173, 175, 242, 243), (76, 77, 203, 202), (103, 104, 229, 228), (77, 78, 204, 203), (104, 105, 230, 229), (117, 173, 243, 236), (78, 79, 205, 204), (105, 106, 231, 230), (175, 170, 240, 242), (79, 80, 206, 205), (106, 107, 232, 231), (80, 81, 207, 206)])
_uv = me_cube_003.uv_layers.new(name='UVMap')
_uv.uv.foreach_set('vector', [0.375, 0.0, 0.625, 0.0, 0.625, 0.25, 0.375, 0.25, 0.375, 0.4907, 0.625, 0.4907, 0.625, 0.5, 0.375, 0.5, 0.375, 0.5, 0.625, 0.5, 0.625, 0.75, 0.375, 0.75, 0.8657, 0.75, 0.875, 0.75, 0.875, 0.75, 0.8657, 0.75, 0.3657, 0.5, 0.375, 0.5, 0.375, 0.75, 0.3657, 0.75, 0.625, 0.75, 0.625, 0.5, 0.625, 0.5, 0.625, 0.75, 0.8472, 0.75, 0.8472, 0.5, 0.8472, 0.5, 0.8472, 0.75, 0.6343, 0.5, 0.6435, 0.5, 0.6435, 0.75, 0.6343, 0.75, 0.625, 0.463, 0.625, 0.4537, 0.625, 0.4537, 0.625, 0.463, 0.6528, 0.5, 0.662, 0.5, 0.662, 0.75, 0.6528, 0.75, 0.625, 0.963, 0.625, 0.9537, 0.625, 0.9537, 0.625, 0.963, 0.6713, 0.5, 0.6806, 0.5, 0.6806, 0.75, 0.6713, 0.75, 0.838, 0.5, 0.838, 0.75, 0.838, 0.75, 0.838, 0.5, 0.6898, 0.5, 0.6991, 0.5, 0.6991, 0.75, 0.6898, 0.75, 0.8287, 0.75, 0.8287, 0.5, 0.8287, 0.5, 0.8287, 0.75, 0.7083, 0.5, 0.7176, 0.5, 0.7176, 0.75, 0.7083, 0.75, 0.625, 0.4444, 0.625, 0.4352, 0.625, 0.4352, 0.625, 0.4444, 0.7269, 0.5, 0.7361, 0.5, 0.7361, 0.75, 0.7269, 0.75, 0.625, 0.9444, 0.625, 0.9352, 0.625, 0.9352, 0.625, 0.9444, 0.7454, 0.5, 0.7546, 0.5, 0.7546, 0.75, 0.7454, 0.75, 0.8194, 0.5, 0.8194, 0.75, 0.8194, 0.75, 0.8194, 0.5, 0.7639, 0.5, 0.7731, 0.5, 0.7731, 0.75, 0.7639, 0.75, 0.625, 0.5, 0.625, 0.4907, 0.625, 0.4907, 0.625, 0.5, 0.7824, 0.5, 0.7917, 0.5, 0.7917, 0.75, 0.7824, 0.75, 0.8102, 0.75, 0.8102, 0.5, 0.8102, 0.5, 0.8102, 0.75, 0.8009, 0.5, 0.8102, 0.5, 0.8102, 0.75, 0.8009, 0.75, 0.625, 0.4259, 0.625, 0.4167, 0.625, 0.4167, 0.625, 0.4259, 0.8194, 0.5, 0.8287, 0.5, 0.8287, 0.75, 0.8194, 0.75, 0.625, 0.9259, 0.625, 0.9167, 0.625, 0.9167, 0.625, 0.9259, 0.838, 0.5, 0.8472, 0.5, 0.8472, 0.75, 0.838, 0.75, 0.8009, 0.5, 0.8009, 0.75, 0.8009, 0.75, 0.8009, 0.5, 0.8565, 0.5, 0.8657, 0.5, 0.8657, 0.75, 0.8565, 0.75, 0.125, 0.5, 0.1343, 0.5, 0.1343, 0.75, 0.125, 0.75, 0.1343, 0.5, 0.1435, 0.5, 0.1435, 0.75, 0.1343, 0.75, 0.1435, 0.5, 0.1528, 0.5, 0.1528, 0.75, 0.1435, 0.75, 0.1528, 0.5, 0.162, 0.5, 0.162, 0.75, 0.1528, 0.75, 0.162, 0.5, 0.1713, 0.5, 0.1713, 0.75, 0.162, 0.75, 0.1713, 0.5, 0.1806, 0.5, 0.1806, 0.75, 0.1713, 0.75, 0.1806, 0.5, 0.1898, 0.5, 0.1898, 0.75, 0.1806, 0.75, 0.1898, 0.5, 0.1991, 0.5, 0.1991, 0.75, 0.1898, 0.75, 0.1991, 0.5, 0.2083, 0.5, 0.2083, 0.75, 0.1991, 0.75, 0.2083, 0.5, 0.2176, 0.5, 0.2176, 0.75, 0.2083, 0.75, 0.2176, 0.5, 0.2269, 0.5, 0.2269, 0.75, 0.2176, 0.75, 0.2269, 0.5, 0.2361, 0.5, 0.2361, 0.75, 0.2269, 0.75, 0.2361, 0.5, 0.2454, 0.5, 0.2454, 0.75, 0.2361, 0.75, 0.2454, 0.5, 0.2546, 0.5, 0.2546, 0.75, 0.2454, 0.75, 0.2546, 0.5, 0.2639, 0.5, 0.2639, 0.75, 0.2546, 0.75, 0.2639, 0.5, 0.2731, 0.5, 0.2731, 0.75, 0.2639, 0.75, 0.2731, 0.5, 0.2824, 0.5, 0.2824, 0.75, 0.2731, 0.75, 0.2824, 0.5, 0.2917, 0.5, 0.2917, 0.75, 0.2824, 0.75, 0.2917, 0.5, 0.3009, 0.5, 0.3009, 0.75, 0.2917, 0.75, 0.3009, 0.5, 0.3102, 0.5, 0.3102, 0.75, 0.3009, 0.75, 0.3102, 0.5, 0.3194, 0.5, 0.3194, 0.75, 0.3102, 0.75, 0.3194, 0.5, 0.3287, 0.5, 0.3287, 0.75, 0.3194, 0.75, 0.3287, 0.5, 0.338, 0.5, 0.338, 0.75, 0.3287, 0.75, 0.338, 0.5, 0.3472, 0.5, 0.3472, 0.75, 0.338, 0.75, 0.3472, 0.5, 0.3565, 0.5, 0.3565, 0.75, 0.3472, 0.75, 0.3565, 0.5, 0.3657, 0.5, 0.3657, 0.75, 0.3565, 0.75, 0.6898, 0.75, 0.6991, 0.75, 0.6991, 0.75, 0.6898, 0.75, 0.1806, 0.75, 0.1898, 0.75, 0.1898, 0.75, 0.1806, 0.75, 0.625, 0.8056, 0.625, 0.8148, 0.625, 0.8148, 0.625, 0.8056, 0.6343, 0.75, 0.6343, 0.75, 0.6343, 0.75, 0.6343, 0.75, 0.1713, 0.75, 0.1806, 0.75, 0.1806, 0.75, 0.1713, 0.75, 0.6713, 0.75, 0.6806, 0.75, 0.6806, 0.75, 0.6713, 0.75, 0.625, 0.0, 0.625, 0.0, 0.625, 0.0, 0.625, 0.0, 0.162, 0.75, 0.1713, 0.75, 0.1713, 0.75, 0.162, 0.75, 0.625, 0.787, 0.625, 0.7963, 0.625, 0.7963, 0.625, 0.787, 0.8657, 0.75, 0.8657, 0.75, 0.8657, 0.75, 0.8657, 0.75, 0.1528, 0.75, 0.162, 0.75, 0.162, 0.75, 0.1528, 0.75, 0.6528, 0.75, 0.662, 0.75, 0.662, 0.75, 0.6528, 0.75, 0.625, 0.75, 0.625, 0.75, 0.625, 0.75, 0.625, 0.75, 0.1435, 0.75, 0.1528, 0.75, 0.1528, 0.75, 0.1435, 0.75, 0.625, 0.7685, 0.625, 0.7778, 0.625, 0.7778, 0.625, 0.7685, 0.6343, 0.75, 0.6343, 0.75, 0.6343, 0.75, 0.6343, 0.75, 0.1343, 0.75, 0.1435, 0.75, 0.1435, 0.75, 0.1343, 0.75, 0.6343, 0.75, 0.6435, 0.75, 0.6435, 0.75, 0.6343, 0.75, 0.125, 0.75, 0.1343, 0.75, 0.1343, 0.75, 0.125, 0.75, 0.3565, 0.75, 0.3657, 0.75, 0.3657, 0.75, 0.3565, 0.75, 0.8565, 0.75, 0.8657, 0.75, 0.8657, 0.75, 0.8565, 0.75, 0.3657, 0.75, 0.375, 0.75, 0.375, 0.75, 0.3657, 0.75, 0.3472, 0.75, 0.3565, 0.75, 0.3565, 0.75, 0.3472, 0.75, 0.625, 0.75, 0.6343, 0.75, 0.6343, 0.75, 0.625, 0.75, 0.625, 0.9722, 0.625, 0.9815, 0.625, 0.9815, 0.625, 0.9722, 0.375, 0.75, 0.625, 0.75, 0.625, 0.75, 0.375, 0.75, 0.375, 0.25, 0.625, 0.25, 0.625, 0.2593, 0.375, 0.2593, 0.375, 0.2593, 0.625, 0.2593, 0.625, 0.2685, 0.375, 0.2685, 0.375, 0.2685, 0.625, 0.2685, 0.625, 0.2778, 0.375, 0.2778, 0.375, 0.2778, 0.625, 0.2778, 0.625, 0.287, 0.375, 0.287, 0.375, 0.287, 0.625, 0.287, 0.625, 0.2963, 0.375, 0.2963, 0.375, 0.2963, 0.625, 0.2963, 0.625, 0.3056, 0.375, 0.3056, 0.375, 0.3056, 0.625, 0.3056, 0.625, 0.3148, 0.375, 0.3148, 0.375, 0.3148, 0.625, 0.3148, 0.625, 0.3241, 0.375, 0.3241, 0.375, 0.3241, 0.625, 0.3241, 0.625, 0.3333, 0.375, 0.3333, 0.375, 0.3333, 0.625, 0.3333, 0.625, 0.3426, 0.375, 0.3426, 0.375, 0.3426, 0.625, 0.3426, 0.625, 0.3519, 0.375, 0.3519, 0.375, 0.3519, 0.625, 0.3519, 0.625, 0.3611, 0.375, 0.3611, 0.375, 0.3611, 0.625, 0.3611, 0.625, 0.3704, 0.375, 0.3704, 0.375, 0.3704, 0.625, 0.3704, 0.625, 0.3796, 0.375, 0.3796, 0.375, 0.3796, 0.625, 0.3796, 0.625, 0.3889, 0.375, 0.3889, 0.375, 0.3889, 0.625, 0.3889, 0.625, 0.3981, 0.375, 0.3981, 0.375, 0.3981, 0.625, 0.3981, 0.625, 0.4074, 0.375, 0.4074, 0.375, 0.4074, 0.625, 0.4074, 0.625, 0.4167, 0.375, 0.4167, 0.375, 0.4167, 0.625, 0.4167, 0.625, 0.4259, 0.375, 0.4259, 0.375, 0.4259, 0.625, 0.4259, 0.625, 0.4352, 0.375, 0.4352, 0.375, 0.4352, 0.625, 0.4352, 0.625, 0.4444, 0.375, 0.4444, 0.375, 0.4444, 0.625, 0.4444, 0.625, 0.4537, 0.375, 0.4537, 0.375, 0.4537, 0.625, 0.4537, 0.625, 0.463, 0.375, 0.463, 0.375, 0.463, 0.625, 0.463, 0.625, 0.4722, 0.375, 0.4722, 0.375, 0.4722, 0.625, 0.4722, 0.625, 0.4815, 0.375, 0.4815, 0.375, 0.4815, 0.625, 0.4815, 0.625, 0.4907, 0.375, 0.4907, 0.625, 0.25, 0.625, 0.0, 0.625, 0.0, 0.625, 0.25, 0.625, 0.5, 0.625, 0.4907, 0.625, 0.4907, 0.625, 0.5, 0.6435, 0.5, 0.6528, 0.5, 0.6528, 0.75, 0.6435, 0.75, 0.662, 0.5, 0.6713, 0.5, 0.6713, 0.75, 0.662, 0.75, 0.6806, 0.5, 0.6898, 0.5, 0.6898, 0.75, 0.6806, 0.75, 0.6991, 0.5, 0.7083, 0.5, 0.7083, 0.75, 0.6991, 0.75, 0.7176, 0.5, 0.7269, 0.5, 0.7269, 0.75, 0.7176, 0.75, 0.7361, 0.5, 0.7454, 0.5, 0.7454, 0.75, 0.7361, 0.75, 0.7546, 0.5, 0.7639, 0.5, 0.7639, 0.75, 0.7546, 0.75, 0.7731, 0.5, 0.7824, 0.5, 0.7824, 0.75, 0.7731, 0.75, 0.7917, 0.5, 0.8009, 0.5, 0.8009, 0.75, 0.7917, 0.75, 0.8102, 0.5, 0.8194, 0.5, 0.8194, 0.75, 0.8102, 0.75, 0.8287, 0.5, 0.838, 0.5, 0.838, 0.75, 0.8287, 0.75, 0.8472, 0.5, 0.8565, 0.5, 0.8565, 0.75, 0.8472, 0.75, 0.8565, 0.5, 0.8565, 0.75, 0.8565, 0.75, 0.8565, 0.5, 0.625, 0.9815, 0.625, 0.9722, 0.625, 0.9722, 0.625, 0.9815, 0.625, 0.4815, 0.625, 0.4722, 0.625, 0.4722, 0.625, 0.4815, 0.8657, 0.75, 0.8657, 0.5, 0.8657, 0.5, 0.8657, 0.75, 0.625, 0.75, 0.625, 0.75, 0.625, 0.75, 0.625, 0.75, 0.6343, 0.5, 0.6343, 0.75, 0.6343, 0.75, 0.6343, 0.5, 0.338, 0.75, 0.3472, 0.75, 0.3472, 0.75, 0.338, 0.75, 0.625, 0.2593, 0.625, 0.25, 0.625, 0.25, 0.625, 0.2593, 0.6435, 0.75, 0.6435, 0.5, 0.6435, 0.5, 0.6435, 0.75, 0.6528, 0.5, 0.6528, 0.75, 0.6528, 0.75, 0.6528, 0.5, 0.625, 0.7778, 0.625, 0.7685, 0.625, 0.7685, 0.625, 0.7778, 0.625, 0.2778, 0.625, 0.2685, 0.625, 0.2685, 0.625, 0.2778, 0.662, 0.75, 0.662, 0.5, 0.662, 0.5, 0.662, 0.75, 0.6713, 0.5, 0.6713, 0.75, 0.6713, 0.75, 0.6713, 0.5, 0.625, 0.7963, 0.625, 0.787, 0.625, 0.787, 0.625, 0.7963, 0.625, 0.2963, 0.625, 0.287, 0.625, 0.287, 0.625, 0.2963, 0.6806, 0.75, 0.6806, 0.5, 0.6806, 0.5, 0.6806, 0.75, 0.6898, 0.5, 0.6898, 0.75, 0.6898, 0.75, 0.6898, 0.5, 0.625, 0.8148, 0.625, 0.8056, 0.625, 0.8056, 0.625, 0.8148, 0.625, 0.3148, 0.625, 0.3056, 0.625, 0.3056, 0.625, 0.3148, 0.6991, 0.75, 0.6991, 0.5, 0.6991, 0.5, 0.6991, 0.75, 0.7083, 0.5, 0.7083, 0.75, 0.7083, 0.75, 0.7083, 0.5, 0.625, 0.8333, 0.625, 0.8241, 0.625, 0.8241, 0.625, 0.8333, 0.625, 0.3333, 0.625, 0.3241, 0.625, 0.3241, 0.625, 0.3333, 0.7176, 0.75, 0.7176, 0.5, 0.7176, 0.5, 0.7176, 0.75, 0.7269, 0.5, 0.7269, 0.75, 0.7269, 0.75, 0.7269, 0.5, 0.625, 0.8519, 0.625, 0.8426, 0.625, 0.8426, 0.625, 0.8519, 0.625, 0.3519, 0.625, 0.3426, 0.625, 0.3426, 0.625, 0.3519, 0.7361, 0.75, 0.7361, 0.5, 0.7361, 0.5, 0.7361, 0.75, 0.7454, 0.5, 0.7454, 0.75, 0.7454, 0.75, 0.7454, 0.5, 0.625, 0.8704, 0.625, 0.8611, 0.625, 0.8611, 0.625, 0.8704, 0.625, 0.3704, 0.625, 0.3611, 0.625, 0.3611, 0.625, 0.3704, 0.7546, 0.75, 0.7546, 0.5, 0.7546, 0.5, 0.7546, 0.75, 0.7639, 0.5, 0.7639, 0.75, 0.7639, 0.75, 0.7639, 0.5, 0.625, 0.8889, 0.625, 0.8796, 0.625, 0.8796, 0.625, 0.8889, 0.625, 0.3889, 0.625, 0.3796, 0.625, 0.3796, 0.625, 0.3889, 0.7731, 0.75, 0.7731, 0.5, 0.7731, 0.5, 0.7731, 0.75, 0.7824, 0.5, 0.7824, 0.75, 0.7824, 0.75, 0.7824, 0.5, 0.625, 0.9074, 0.625, 0.8981, 0.625, 0.8981, 0.625, 0.9074, 0.625, 0.4074, 0.625, 0.3981, 0.625, 0.3981, 0.625, 0.4074, 0.7917, 0.75, 0.7917, 0.5, 0.7917, 0.5, 0.7917, 0.75, 0.625, 0.25, 0.625, 0.0, 0.625, 0.0, 0.625, 0.25, 0.8657, 0.5, 0.875, 0.5, 0.875, 0.75, 0.8657, 0.75, 0.8657, 0.75, 0.8657, 0.5, 0.8657, 0.5, 0.8657, 0.75, 0.838, 0.75, 0.8472, 0.75, 0.8472, 0.75, 0.838, 0.75, 0.625, 0.2593, 0.625, 0.25, 0.625, 0.25, 0.625, 0.2593, 0.8657, 0.75, 0.8657, 0.5, 0.8657, 0.5, 0.8657, 0.75, 0.3287, 0.75, 0.338, 0.75, 0.338, 0.75, 0.3287, 0.75, 0.8657, 0.5, 0.8657, 0.75, 0.8657, 0.75, 0.8657, 0.5, 0.625, 0.2593, 0.625, 0.2593, 0.625, 0.2593, 0.625, 0.2593, 0.625, 0.5, 0.6343, 0.5, 0.6343, 0.75, 0.625, 0.75, 0.6343, 0.5, 0.6343, 0.75, 0.6343, 0.75, 0.6343, 0.5, 0.625, 0.9537, 0.625, 0.963, 0.625, 0.963, 0.625, 0.9537, 0.625, 0.75, 0.625, 0.5, 0.625, 0.5, 0.625, 0.75, 0.375, 0.9907, 0.625, 0.9907, 0.625, 1.0, 0.375, 1.0, 0.375, 0.75, 0.625, 0.75, 0.625, 0.7593, 0.375, 0.7593, 0.375, 0.7593, 0.625, 0.7593, 0.625, 0.7685, 0.375, 0.7685, 0.375, 0.7685, 0.625, 0.7685, 0.625, 0.7778, 0.375, 0.7778, 0.375, 0.7778, 0.625, 0.7778, 0.625, 0.787, 0.375, 0.787, 0.375, 0.787, 0.625, 0.787, 0.625, 0.7963, 0.375, 0.7963, 0.375, 0.7963, 0.625, 0.7963, 0.625, 0.8056, 0.375, 0.8056, 0.375, 0.8056, 0.625, 0.8056, 0.625, 0.8148, 0.375, 0.8148, 0.375, 0.8148, 0.625, 0.8148, 0.625, 0.8241, 0.375, 0.8241, 0.375, 0.8241, 0.625, 0.8241, 0.625, 0.8333, 0.375, 0.8333, 0.375, 0.8333, 0.625, 0.8333, 0.625, 0.8426, 0.375, 0.8426, 0.375, 0.8426, 0.625, 0.8426, 0.625, 0.8519, 0.375, 0.8519, 0.375, 0.8519, 0.625, 0.8519, 0.625, 0.8611, 0.375, 0.8611, 0.375, 0.8611, 0.625, 0.8611, 0.625, 0.8704, 0.375, 0.8704, 0.375, 0.8704, 0.625, 0.8704, 0.625, 0.8796, 0.375, 0.8796, 0.375, 0.8796, 0.625, 0.8796, 0.625, 0.8889, 0.375, 0.8889, 0.375, 0.8889, 0.625, 0.8889, 0.625, 0.8981, 0.375, 0.8981, 0.375, 0.8981, 0.625, 0.8981, 0.625, 0.9074, 0.375, 0.9074, 0.375, 0.9074, 0.625, 0.9074, 0.625, 0.9167, 0.375, 0.9167, 0.375, 0.9167, 0.625, 0.9167, 0.625, 0.9259, 0.375, 0.9259, 0.375, 0.9259, 0.625, 0.9259, 0.625, 0.9352, 0.375, 0.9352, 0.375, 0.9352, 0.625, 0.9352, 0.625, 0.9444, 0.375, 0.9444, 0.375, 0.9444, 0.625, 0.9444, 0.625, 0.9537, 0.375, 0.9537, 0.375, 0.9537, 0.625, 0.9537, 0.625, 0.963, 0.375, 0.963, 0.375, 0.963, 0.625, 0.963, 0.625, 0.9722, 0.375, 0.9722, 0.375, 0.9722, 0.625, 0.9722, 0.625, 0.9815, 0.375, 0.9815, 0.375, 0.9815, 0.625, 0.9815, 0.625, 0.9907, 0.375, 0.9907, 0.625, 1.0, 0.625, 0.9907, 0.625, 0.9907, 0.625, 1.0, 0.625, 0.7593, 0.625, 0.75, 0.625, 0.75, 0.625, 0.7593, 0.625, 1.0, 0.625, 0.9907, 0.625, 0.9907, 0.625, 1.0, 0.625, 0.9907, 0.625, 0.9907, 0.625, 0.9907, 0.625, 0.9907, 0.625, 0.7593, 0.625, 0.75, 0.625, 0.75, 0.625, 0.7593, 0.1898, 0.75, 0.1991, 0.75, 0.1991, 0.75, 0.1898, 0.75, 0.625, 0.8241, 0.625, 0.8333, 0.625, 0.8333, 0.625, 0.8241, 0.1991, 0.75, 0.2083, 0.75, 0.2083, 0.75, 0.1991, 0.75, 0.7083, 0.75, 0.7176, 0.75, 0.7176, 0.75, 0.7083, 0.75, 0.2083, 0.75, 0.2176, 0.75, 0.2176, 0.75, 0.2083, 0.75, 0.625, 0.8426, 0.625, 0.8519, 0.625, 0.8519, 0.625, 0.8426, 0.625, 0.0, 0.625, 0.0, 0.625, 0.0, 0.625, 0.0, 0.2176, 0.75, 0.2269, 0.75, 0.2269, 0.75, 0.2176, 0.75, 0.7269, 0.75, 0.7361, 0.75, 0.7361, 0.75, 0.7269, 0.75, 0.2269, 0.75, 0.2361, 0.75, 0.2361, 0.75, 0.2269, 0.75, 0.625, 0.8611, 0.625, 0.8704, 0.625, 0.8704, 0.625, 0.8611, 0.2361, 0.75, 0.2454, 0.75, 0.2454, 0.75, 0.2361, 0.75, 0.7454, 0.75, 0.7546, 0.75, 0.7546, 0.75, 0.7454, 0.75, 0.2454, 0.75, 0.2546, 0.75, 0.2546, 0.75, 0.2454, 0.75, 0.625, 0.8796, 0.625, 0.8889, 0.625, 0.8889, 0.625, 0.8796, 0.2546, 0.75, 0.2639, 0.75, 0.2639, 0.75, 0.2546, 0.75, 0.7639, 0.75, 0.7731, 0.75, 0.7731, 0.75, 0.7639, 0.75, 0.2639, 0.75, 0.2731, 0.75, 0.2731, 0.75, 0.2639, 0.75, 0.625, 0.0, 0.375, 0.0, 0.375, 0.0, 0.625, 0.0, 0.625, 0.8981, 0.625, 0.9074, 0.625, 0.9074, 0.625, 0.8981, 0.2731, 0.75, 0.2824, 0.75, 0.2824, 0.75, 0.2731, 0.75, 0.7824, 0.75, 0.7917, 0.75, 0.7917, 0.75, 0.7824, 0.75, 0.8657, 0.75, 0.8657, 0.75, 0.8657, 0.75, 0.8657, 0.75, 0.2824, 0.75, 0.2917, 0.75, 0.2917, 0.75, 0.2824, 0.75, 0.625, 0.9167, 0.625, 0.9259, 0.625, 0.9259, 0.625, 0.9167, 0.2917, 0.75, 0.3009, 0.75, 0.3009, 0.75, 0.2917, 0.75, 0.8009, 0.75, 0.8102, 0.75, 0.8102, 0.75, 0.8009, 0.75, 0.8657, 0.75, 0.8657, 0.75, 0.8657, 0.75, 0.8657, 0.75, 0.3009, 0.75, 0.3102, 0.75, 0.3102, 0.75, 0.3009, 0.75, 0.625, 0.9352, 0.625, 0.9444, 0.625, 0.9444, 0.625, 0.9352, 0.8657, 0.75, 0.8657, 0.75, 0.8657, 0.75, 0.8657, 0.75, 0.3102, 0.75, 0.3194, 0.75, 0.3194, 0.75, 0.3102, 0.75, 0.8194, 0.75, 0.8287, 0.75, 0.8287, 0.75, 0.8194, 0.75, 0.3194, 0.75, 0.3287, 0.75, 0.3287, 0.75, 0.3194, 0.75])
me_cube_003.materials.append(mat_material_003)
me_cube_003.use_remesh_fix_poles = True
me_cube_003.use_remesh_preserve_attributes = False
me_cube_003.use_mirror_vertex_groups = False
me_cube_003.update()

# ---- objects
ob_cube = bpy.data.objects.new('Cube', me_cube_001)
ob_cube_001 = bpy.data.objects.new('Cube.001', me_cube_002)
ob_cube_002 = bpy.data.objects.new('Cube.002', me_cube_003)

# ---- transforms, parenting, visibility, modifiers, constraints
ob_cube.location = (0.0, 0.0, 0.0)
ob_cube.scale = (2.036, 0.076, 0.076)
ob_cube.lineart.crease_threshold = 0.0
ob_cube_001.location = (3.932, 0.0, 0.0)
ob_cube_001.scale = (2.036, 0.076, 0.076)
ob_cube_001.lineart.crease_threshold = 0.0
ob_cube_002.location = (-3.932, 0.0, 0.0)
ob_cube_002.scale = (2.036, 0.076, 0.076)
ob_cube_002.lineart.crease_threshold = 0.0

# ---- collection membership
col_collection.objects.link(ob_cube)
col_collection.objects.link(ob_cube_001)
col_collection.objects.link(ob_cube_002)

# ---- scene / render settings (as saved in the file)
scene.frame_start = 1; scene.frame_end = 250; scene.frame_set(1)
scene.render.engine = 'BLENDER_EEVEE_NEXT'
scene.cycles.use_denoising = False
scene.cycles.samples = 128
scene.cycles.sampling_pattern = 'TABULATED_SOBOL'
scene.cycles.use_adaptive_sampling = False
scene.cycles.use_light_tree = False
scene.view_settings.view_transform = 'Filmic'
bpy.context.view_layer.update()

# ---- added for rendering (the .blend has no active camera and no usable light): camera, sun
cam_auto = bpy.data.cameras.new('AutoCamera')
cam_auto.lens = 50.0
cam_auto.sensor_width = 36.0
cam_auto.clip_end = 1000.0
ob_auto_camera = bpy.data.objects.new('AutoCamera', cam_auto)
scene.collection.objects.link(ob_auto_camera)
ob_auto_camera.location = (11.3216, -13.6405, 10.3213)
ob_auto_camera.rotation_euler = (1.09748, -7.21219e-08, 0.694738)
scene.camera = ob_auto_camera
light_auto_sun = bpy.data.lights.new('AutoSun', 'SUN')
light_auto_sun.energy = 3.0
light_auto_sun.angle = 0.0523599
ob_auto_sun = bpy.data.objects.new('AutoSun', light_auto_sun)
scene.collection.objects.link(ob_auto_sun)
ob_auto_sun.rotation_euler = (0.872665, 0.174533, 0.523599)
bpy.context.view_layer.update()
